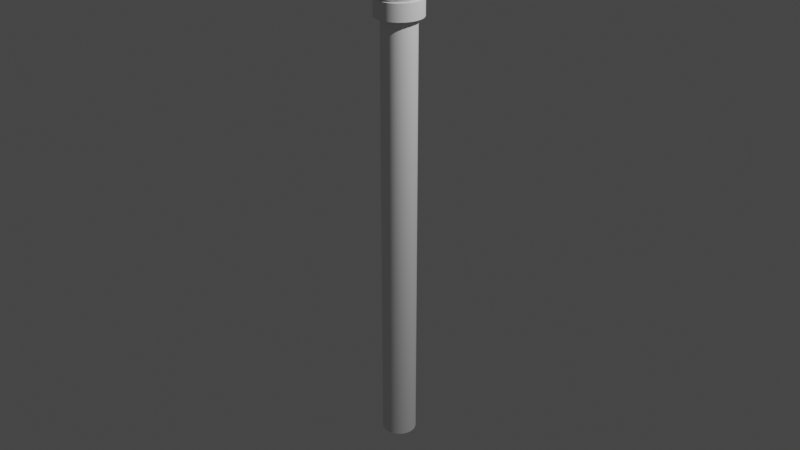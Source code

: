 # Source: paintbrush.blend  (saved by Blender 3.1.7; exported with 4.5.12 LTS)
import bpy
from mathutils import Matrix  # noqa: F401  (used for matrix-valued properties, if any)

bpy.ops.wm.read_factory_settings(use_empty=True)
scene = bpy.context.scene
scene.name = 'Scene'

# ---- collections
col_collection = bpy.data.collections.new('Collection'); scene.collection.children.link(col_collection)

# ---- world
world_world = bpy.data.worlds.new('World'); scene.world = world_world
world_world.use_nodes = True; world_world.node_tree.nodes.clear()
_N = world_world.node_tree.nodes; _L = world_world.node_tree.links
n0 = _N.new('ShaderNodeOutputWorld'); n0.name = 'World Output'; n0.location = (300, 300)
n1 = _N.new('ShaderNodeBackground'); n1.name = 'Background'; n1.location = (10, 300)
n1.inputs[0].default_value = (0.05088, 0.05088, 0.05088, 1.0)
_L.new(n1.outputs[0], n0.inputs[0])
n0.is_active_output = True
world_world.color = (0.05088, 0.05088, 0.05088)
world_world.use_sun_shadow = False
world_world.sun_shadow_jitter_overblur = 0.0

# ---- cameras
cam_camera = bpy.data.cameras.new('Camera')
cam_camera.clip_end = 100.0
cam_camera.ortho_scale = 7.314

# ---- lights
light_light = bpy.data.lights.new('Light', 'POINT')
light_light.transmission_factor = 0.0
light_light.energy = 1000.0
light_light.shadow_soft_size = 0.1
light_light.shadow_maximum_resolution = 0.006
light_light.use_absolute_resolution = True

# ---- meshes
me_cylinder = bpy.data.meshes.new('Cylinder')
me_cylinder.from_pydata([(0.0, 1.0, -1.0), (0.0, 1.0, 1.0), (0.1951, 0.9808, -1.0), (0.1951, 0.9808, 1.0), (0.3827, 0.9239, -1.0), (0.3827, 0.9239, 1.0), (0.5556, 0.8315, -1.0), (0.5556, 0.8315, 1.0), (0.7071, 0.7071, -1.0), (0.7071, 0.7071, 1.0), (0.8315, 0.5556, -1.0), (0.8315, 0.5556, 1.0), (0.9239, 0.3827, -1.0), (0.9239, 0.3827, 1.0), (0.9808, 0.1951, -1.0), (0.9808, 0.1951, 1.0), (1.0, -4.371e-08, -1.0), (1.0, -4.371e-08, 1.0), (0.9808, -0.1951, -1.0), (0.9808, -0.1951, 1.0), (0.9239, -0.3827, -1.0), (0.9239, -0.3827, 1.0), (0.8315, -0.5556, -1.0), (0.8315, -0.5556, 1.0), (0.7071, -0.7071, -1.0), (0.7071, -0.7071, 1.0), (0.5556, -0.8315, -1.0), (0.5556, -0.8315, 1.0), (0.3827, -0.9239, -1.0), (0.3827, -0.9239, 1.0), (0.1951, -0.9808, -1.0), (0.1951, -0.9808, 1.0), (-8.742e-08, -1.0, -1.0), (-8.742e-08, -1.0, 1.0), (-0.1951, -0.9808, -1.0), (-0.1951, -0.9808, 1.0), (-0.3827, -0.9239, -1.0), (-0.3827, -0.9239, 1.0), (-0.5556, -0.8315, -1.0), (-0.5556, -0.8315, 1.0), (-0.7071, -0.7071, -1.0), (-0.7071, -0.7071, 1.0), (-0.8315, -0.5556, -1.0), (-0.8315, -0.5556, 1.0), (-0.9239, -0.3827, -1.0), (-0.9239, -0.3827, 1.0), (-0.9808, -0.1951, -1.0), (-0.9808, -0.1951, 1.0), (-1.0, 1.192e-08, -1.0), (-1.0, 1.192e-08, 1.0), (-0.9808, 0.1951, -1.0), (-0.9808, 0.1951, 1.0), (-0.9239, 0.3827, -1.0), (-0.9239, 0.3827, 1.0), (-0.8315, 0.5556, -1.0), (-0.8315, 0.5556, 1.0), (-0.7071, 0.7071, -1.0), (-0.7071, 0.7071, 1.0), (-0.5556, 0.8315, -1.0), (-0.5556, 0.8315, 1.0), (-0.3827, 0.9239, -1.0), (-0.3827, 0.9239, 1.0), (-0.1951, 0.9808, -1.0), (-0.1951, 0.9808, 1.0), (4.441e-09, 1.482, 1.247), (0.2892, 1.454, 1.231), (0.5672, 1.369, 1.231), (0.8235, 1.232, 1.236), (1.048, 1.048, 1.236), (1.232, 0.8235, 1.221), (1.369, 0.5672, 1.221), (1.454, 0.2892, 1.221), (1.482, -6.627e-08, 1.231), (1.454, -0.2892, 1.231), (1.369, -0.5672, 1.231), (1.232, -0.8235, 1.251), (1.048, -1.048, 1.232), (0.8235, -1.232, 1.232), (0.5672, -1.369, 1.251), (0.2892, -1.454, 1.231), (-1.251e-07, -1.482, 1.231), (-0.2892, -1.454, 1.251), (-0.5672, -1.369, 1.232), (-0.8235, -1.232, 1.232), (-1.048, -1.048, 1.251), (-1.232, -0.8235, 1.231), (-1.369, -0.5672, 1.231), (-1.454, -0.2892, 1.231), (-1.482, 1.62e-08, 1.231), (-1.454, 0.2892, 1.241), (-1.369, 0.5672, 1.241), (-1.232, 0.8235, 1.241), (-1.048, 1.048, 1.241), (-0.8235, 1.232, 1.231), (-0.5672, 1.369, 1.231), (-0.2892, 1.454, 1.258), (0.0, 0.0, 1.534), (0.0, 1.733, 1.117), (0.3381, 1.7, 1.117), (0.6632, 1.601, 1.117), (0.9628, 1.441, 1.143), (1.225, 1.225, 1.148), (1.441, 0.9628, 1.143), (1.601, 0.6632, 1.117), (1.7, 0.3381, 1.117), (1.733, -7.575e-08, 1.137), (1.7, -0.3381, 1.117), (1.601, -0.6632, 1.117), (1.441, -0.9628, 1.117), (1.225, -1.225, 1.117), (0.9628, -1.441, 1.117), (0.6632, -1.601, 1.117), (0.3381, -1.7, 1.117), (-1.515e-07, -1.733, 1.117), (-0.3381, -1.7, 1.137), (-0.6632, -1.601, 1.117), (-0.9628, -1.441, 1.117), (-1.225, -1.225, 1.098), (-1.441, -0.9628, 1.117), (-1.601, -0.6632, 1.117), (-1.7, -0.3381, 1.116), (-1.733, 2.067e-08, 1.116), (-1.7, 0.3381, 1.107), (-1.601, 0.6632, 1.107), (-1.441, 0.9628, 1.107), (-1.225, 1.225, 1.143), (-0.9628, 1.441, 1.143), (-0.6632, 1.601, 1.117), (-0.3381, 1.7, 1.117), (3.343e-09, 1.544, 1.057), (0.3013, 1.515, 1.031), (0.591, 1.427, 1.031), (0.8579, 1.284, 1.035), (1.092, 1.092, 1.035), (1.284, 0.8579, 1.031), (1.427, 0.591, 1.031), (1.515, 0.3013, 1.031), (1.544, -6.862e-08, 1.02), (1.515, -0.3013, 1.02), (1.427, -0.591, 1.02), (1.284, -0.8579, 1.031), (1.092, -1.092, 1.031), (0.8579, -1.284, 1.031), (0.591, -1.427, 1.05), (0.3013, -1.515, 1.05), (-1.317e-07, -1.544, 1.031), (-0.3013, -1.515, 1.031), (-0.591, -1.427, 1.031), (-0.8579, -1.284, 1.05), (-1.092, -1.092, 1.05), (-1.284, -0.8579, 1.031), (-1.427, -0.591, 1.031), (-1.515, -0.3013, 1.031), (-1.544, 1.73e-08, 1.04), (-1.515, 0.3013, 1.04), (-1.427, 0.591, 1.04), (-1.284, 0.8579, 1.031), (-1.092, 1.092, 1.02), (-0.8579, 1.284, 1.02), (-0.591, 1.427, 1.02), (-0.3013, 1.515, 1.047), (1.516e-08, 1.163, 0.9621), (0.2268, 1.14, 0.9621), (0.4449, 1.074, 0.9621), (0.6459, 0.9667, 0.9621), (0.8221, 0.8221, 0.9621), (0.9667, 0.6459, 0.9621), (1.074, 0.4449, 0.9621), (1.14, 0.2268, 0.9621), (1.163, -5.292e-08, 0.9621), (1.14, -0.2268, 0.9621), (1.074, -0.4449, 0.9621), (0.9667, -0.6459, 0.9621), (0.8221, -0.8221, 0.9621), (0.6459, -0.9667, 0.9621), (0.4449, -1.074, 0.9621), (0.2268, -1.14, 0.9621), (-8.649e-08, -1.163, 0.9621), (-0.2268, -1.14, 0.9621), (-0.4449, -1.074, 0.9621), (-0.6459, -0.9667, 0.9621), (-0.8221, -0.8221, 0.9621), (-0.9667, -0.6459, 0.9621), (-1.074, -0.4449, 0.9621), (-1.14, -0.2268, 0.9621), (-1.163, 1.176e-08, 0.9621), (-1.14, 0.2268, 0.9621), (-1.074, 0.4449, 0.9621), (-0.9667, 0.6459, 0.9621), (-0.8221, 0.8221, 0.9621), (-0.6459, 0.9667, 0.9621), (-0.4449, 1.074, 0.9621), (-0.2268, 1.14, 0.9621), (4.946e-07, -1.362, 0.9633), (4.946e-07, -1.362, 0.8912), (-0.2658, -1.336, 0.9633), (-0.2658, -1.336, 0.8912), (-0.5214, -1.259, 0.9633), (-0.5214, -1.259, 0.8912), (-0.7569, -1.133, 0.9633), (-0.7569, -1.133, 0.8912), (-0.9633, -0.9633, 0.9633), (-0.9633, -0.9633, 0.8912), (-1.133, -0.7569, 0.9633), (-1.133, -0.7569, 0.8912), (-1.259, -0.5214, 0.9633), (-1.259, -0.5214, 0.8912), (-1.336, -0.2658, 0.9633), (-1.336, -0.2658, 0.8912), (-1.362, -5.21e-08, 0.9633), (-1.362, -5.21e-08, 0.8912), (-1.336, 0.2658, 0.9633), (-1.336, 0.2658, 0.8912), (-1.259, 0.5214, 0.9633), (-1.259, 0.5214, 0.8912), (-1.133, 0.7569, 0.9633), (-1.133, 0.7569, 0.8912), (-0.9633, 0.9633, 0.9633), (-0.9633, 0.9633, 0.8912), (-0.7569, 1.133, 0.9633), (-0.7569, 1.133, 0.8912), (-0.5214, 1.259, 0.9633), (-0.5214, 1.259, 0.8912), (-0.2658, 1.336, 0.9633), (-0.2658, 1.336, 0.8912), (6.137e-07, 1.362, 0.9633), (6.137e-07, 1.362, 0.8912), (0.2658, 1.336, 0.9633), (0.2658, 1.336, 0.8912), (0.5214, 1.259, 0.9633), (0.5214, 1.259, 0.8912), (0.7569, 1.133, 0.9633), (0.7569, 1.133, 0.8912), (0.9633, 0.9633, 0.9633), (0.9633, 0.9633, 0.8912), (1.133, 0.7569, 0.9633), (1.133, 0.7569, 0.8912), (1.259, 0.5214, 0.9633), (1.259, 0.5214, 0.8912), (1.336, 0.2658, 0.9633), (1.336, 0.2658, 0.8912), (1.362, -1.279e-07, 0.9633), (1.362, -1.279e-07, 0.8912), (1.336, -0.2658, 0.9633), (1.336, -0.2658, 0.8912), (1.259, -0.5214, 0.9633), (1.259, -0.5214, 0.8912), (1.133, -0.7569, 0.9633), (1.133, -0.7569, 0.8912), (0.9633, -0.9633, 0.9633), (0.9633, -0.9633, 0.8912), (0.7569, -1.133, 0.9633), (0.7569, -1.133, 0.8912), (0.5214, -1.259, 0.9633), (0.5214, -1.259, 0.8912), (0.2658, -1.336, 0.9633), (0.2658, -1.336, 0.8912)], [], [(0, 1, 3, 2), (2, 3, 5, 4), (4, 5, 7, 6), (6, 7, 9, 8), (8, 9, 11, 10), (10, 11, 13, 12), (12, 13, 15, 14), (14, 15, 17, 16), (16, 17, 19, 18), (18, 19, 21, 20), (20, 21, 23, 22), (22, 23, 25, 24), (24, 25, 27, 26), (26, 27, 29, 28), (28, 29, 31, 30), (30, 31, 33, 32), (32, 33, 35, 34), (34, 35, 37, 36), (36, 37, 39, 38), (38, 39, 41, 40), (40, 41, 43, 42), (42, 43, 45, 44), (44, 45, 47, 46), (46, 47, 49, 48), (48, 49, 51, 50), (50, 51, 53, 52), (52, 53, 55, 54), (54, 55, 57, 56), (56, 57, 59, 58), (58, 59, 61, 60), (3, 1, 63, 61, 59, 57, 55, 53, 51, 49, 47, 45, 43, 41, 39, 37, 35, 33, 31, 29, 27, 25, 23, 21, 19, 17, 15, 13, 11, 9, 7, 5), (60, 61, 63, 62), (62, 63, 1, 0), (0, 2, 4, 6, 8, 10, 12, 14, 16, 18, 20, 22, 24, 26, 28, 30, 32, 34, 36, 38, 40, 42, 44, 46, 48, 50, 52, 54, 56, 58, 60, 62), (64, 96, 65), (65, 96, 66), (66, 96, 67), (67, 96, 68), (68, 96, 69), (69, 96, 70), (70, 96, 71), (71, 96, 72), (72, 96, 73), (73, 96, 74), (74, 96, 75), (75, 96, 76), (76, 96, 77), (77, 96, 78), (78, 96, 79), (79, 96, 80), (80, 96, 81), (81, 96, 82), (82, 96, 83), (83, 96, 84), (84, 96, 85), (85, 96, 86), (86, 96, 87), (87, 96, 88), (88, 96, 89), (89, 96, 90), (90, 96, 91), (91, 96, 92), (92, 96, 93), (93, 96, 94), (64, 65, 66, 67, 68, 69, 70, 71, 72, 73, 74, 75, 76, 77, 78, 79, 80, 81, 82, 83, 84, 85, 86, 87, 88, 89, 90, 91, 92, 93, 94, 95), (94, 96, 95), (95, 96, 64), (67, 66, 99, 100), (94, 93, 126, 127), (74, 73, 106, 107), (81, 80, 113, 114), (88, 87, 120, 121), (68, 67, 100, 101), (94, 95, 128, 127), (75, 74, 107, 108), (82, 81, 114, 115), (89, 88, 121, 122), (69, 68, 101, 102), (95, 64, 97, 128), (76, 75, 108, 109), (83, 82, 115, 116), (90, 89, 122, 123), (70, 69, 102, 103), (77, 76, 109, 110), (84, 83, 116, 117), (91, 90, 123, 124), (71, 70, 103, 104), (65, 64, 97, 98), (78, 77, 110, 111), (85, 84, 117, 118), (92, 91, 124, 125), (72, 71, 104, 105), (79, 78, 111, 112), (86, 85, 118, 119), (66, 65, 98, 99), (93, 92, 125, 126), (73, 72, 105, 106), (80, 79, 112, 113), (87, 86, 119, 120), (106, 105, 137, 138), (120, 119, 151, 152), (107, 106, 138, 139), (121, 120, 152, 153), (108, 107, 139, 140), (122, 121, 153, 154), (109, 108, 140, 141), (123, 122, 154, 155), (110, 109, 141, 142), (124, 123, 155, 156), (111, 110, 142, 143), (98, 97, 129, 130), (125, 124, 156, 157), (112, 111, 143, 144), (99, 98, 130, 131), (126, 125, 157, 158), (113, 112, 144, 145), (100, 99, 131, 132), (127, 126, 158, 159), (114, 113, 145, 146), (101, 100, 132, 133), (127, 128, 160, 159), (115, 114, 146, 147), (102, 101, 133, 134), (128, 97, 129, 160), (116, 115, 147, 148), (103, 102, 134, 135), (117, 116, 148, 149), (104, 103, 135, 136), (118, 117, 149, 150), (105, 104, 136, 137), (119, 118, 150, 151), (141, 140, 172, 173), (155, 154, 186, 187), (142, 141, 173, 174), (156, 155, 187, 188), (143, 142, 174, 175), (130, 129, 161, 162), (157, 156, 188, 189), (144, 143, 175, 176), (131, 130, 162, 163), (158, 157, 189, 190), (145, 144, 176, 177), (132, 131, 163, 164), (159, 158, 190, 191), (146, 145, 177, 178), (133, 132, 164, 165), (159, 160, 192, 191), (147, 146, 178, 179), (134, 133, 165, 166), (160, 129, 161, 192), (148, 147, 179, 180), (135, 134, 166, 167), (149, 148, 180, 181), (136, 135, 167, 168), (150, 149, 181, 182), (137, 136, 168, 169), (151, 150, 182, 183), (138, 137, 169, 170), (152, 151, 183, 184), (139, 138, 170, 171), (153, 152, 184, 185), (140, 139, 171, 172), (154, 153, 185, 186), (193, 194, 196, 195), (195, 196, 198, 197), (197, 198, 200, 199), (199, 200, 202, 201), (201, 202, 204, 203), (203, 204, 206, 205), (205, 206, 208, 207), (207, 208, 210, 209), (209, 210, 212, 211), (211, 212, 214, 213), (213, 214, 216, 215), (215, 216, 218, 217), (217, 218, 220, 219), (219, 220, 222, 221), (221, 222, 224, 223), (223, 224, 226, 225), (225, 226, 228, 227), (227, 228, 230, 229), (229, 230, 232, 231), (231, 232, 234, 233), (233, 234, 236, 235), (235, 236, 238, 237), (237, 238, 240, 239), (239, 240, 242, 241), (241, 242, 244, 243), (243, 244, 246, 245), (245, 246, 248, 247), (247, 248, 250, 249), (249, 250, 252, 251), (251, 252, 254, 253), (196, 194, 256, 254, 252, 250, 248, 246, 244, 242, 240, 238, 236, 234, 232, 230, 228, 226, 224, 222, 220, 218, 216, 214, 212, 210, 208, 206, 204, 202, 200, 198), (253, 254, 256, 255), (255, 256, 194, 193), (193, 195, 197, 199, 201, 203, 205, 207, 209, 211, 213, 215, 217, 219, 221, 223, 225, 227, 229, 231, 233, 235, 237, 239, 241, 243, 245, 247, 249, 251, 253, 255)])
me_cylinder.polygons.foreach_set('use_smooth', [True] * 197)
_k = set([(0, 2), (0, 62), (1, 3), (1, 63), (2, 4), (3, 5), (4, 6), (5, 7), (6, 8), (7, 9), (8, 10), (9, 11), (10, 12), (11, 13), (12, 14), (13, 15), (14, 16), (15, 17), (16, 18), (17, 19), (18, 20), (19, 21), (20, 22), (21, 23), (22, 24), (23, 25), (24, 26), (25, 27), (26, 28), (27, 29), (28, 30), (29, 31), (30, 32), (31, 33), (32, 34), (33, 35), (34, 36), (35, 37), (36, 38), (37, 39), (38, 40), (39, 41), (40, 42), (41, 43), (42, 44), (43, 45), (44, 46), (45, 47), (46, 48), (47, 49), (48, 50), (49, 51), (50, 52), (51, 53), (52, 54), (53, 55), (54, 56), (55, 57), (56, 58), (57, 59), (58, 60), (59, 61), (60, 62), (61, 63), (97, 98), (97, 128), (98, 99), (99, 100), (100, 101), (101, 102), (102, 103), (103, 104), (104, 105), (105, 106), (106, 107), (107, 108), (108, 109), (109, 110), (110, 111), (111, 112), (112, 113), (113, 114), (114, 115), (115, 116), (116, 117), (117, 118), (118, 119), (119, 120), (120, 121), (121, 122), (122, 123), (123, 124), (124, 125), (125, 126), (126, 127), (127, 128), (193, 195), (193, 255), (194, 196), (194, 256), (195, 197), (196, 198), (197, 199), (198, 200), (199, 201), (200, 202), (201, 203), (202, 204), (203, 205), (204, 206), (205, 207), (206, 208), (207, 209), (208, 210), (209, 211), (210, 212), (211, 213), (212, 214), (213, 215), (214, 216), (215, 217), (216, 218), (217, 219), (218, 220), (219, 221), (220, 222), (221, 223), (222, 224), (223, 225), (224, 226), (225, 227), (226, 228), (227, 229), (228, 230), (229, 231), (230, 232), (231, 233), (232, 234), (233, 235), (234, 236), (235, 237), (236, 238), (237, 239), (238, 240), (239, 241), (240, 242), (241, 243), (242, 244), (243, 245), (244, 246), (245, 247), (246, 248), (247, 249), (248, 250), (249, 251), (250, 252), (251, 253), (252, 254), (253, 255), (254, 256)])
me_cylinder.attributes.new('sharp_edge', 'BOOLEAN', 'EDGE').data.foreach_set('value', [ (min(e.vertices), max(e.vertices)) in _k for e in me_cylinder.edges])
_uv = me_cylinder.uv_layers.new(name='UVMap')
_uv.uv.foreach_set('vector', [1.0, 0.5, 1.0, 1.0, 0.9688, 1.0, 0.9688, 0.5, 0.9688, 0.5, 0.9688, 1.0, 0.9375, 1.0, 0.9375, 0.5, 0.9375, 0.5, 0.9375, 1.0, 0.9062, 1.0, 0.9062, 0.5, 0.9062, 0.5, 0.9062, 1.0, 0.875, 1.0, 0.875, 0.5, 0.875, 0.5, 0.875, 1.0, 0.8438, 1.0, 0.8438, 0.5, 0.8438, 0.5, 0.8438, 1.0, 0.8125, 1.0, 0.8125, 0.5, 0.8125, 0.5, 0.8125, 1.0, 0.7812, 1.0, 0.7812, 0.5, 0.7812, 0.5, 0.7812, 1.0, 0.75, 1.0, 0.75, 0.5, 0.75, 0.5, 0.75, 1.0, 0.7188, 1.0, 0.7188, 0.5, 0.7188, 0.5, 0.7188, 1.0, 0.6875, 1.0, 0.6875, 0.5, 0.6875, 0.5, 0.6875, 1.0, 0.6562, 1.0, 0.6562, 0.5, 0.6562, 0.5, 0.6562, 1.0, 0.625, 1.0, 0.625, 0.5, 0.625, 0.5, 0.625, 1.0, 0.5938, 1.0, 0.5938, 0.5, 0.5938, 0.5, 0.5938, 1.0, 0.5625, 1.0, 0.5625, 0.5, 0.5625, 0.5, 0.5625, 1.0, 0.5312, 1.0, 0.5312, 0.5, 0.5312, 0.5, 0.5312, 1.0, 0.5, 1.0, 0.5, 0.5, 0.5, 0.5, 0.5, 1.0, 0.4688, 1.0, 0.4688, 0.5, 0.4688, 0.5, 0.4688, 1.0, 0.4375, 1.0, 0.4375, 0.5, 0.4375, 0.5, 0.4375, 1.0, 0.4062, 1.0, 0.4062, 0.5, 0.4062, 0.5, 0.4062, 1.0, 0.375, 1.0, 0.375, 0.5, 0.375, 0.5, 0.375, 1.0, 0.3438, 1.0, 0.3438, 0.5, 0.3438, 0.5, 0.3438, 1.0, 0.3125, 1.0, 0.3125, 0.5, 0.3125, 0.5, 0.3125, 1.0, 0.2812, 1.0, 0.2812, 0.5, 0.2812, 0.5, 0.2812, 1.0, 0.25, 1.0, 0.25, 0.5, 0.25, 0.5, 0.25, 1.0, 0.2188, 1.0, 0.2188, 0.5, 0.2188, 0.5, 0.2188, 1.0, 0.1875, 1.0, 0.1875, 0.5, 0.1875, 0.5, 0.1875, 1.0, 0.1562, 1.0, 0.1562, 0.5, 0.1562, 0.5, 0.1562, 1.0, 0.125, 1.0, 0.125, 0.5, 0.125, 0.5, 0.125, 1.0, 0.09375, 1.0, 0.09375, 0.5, 0.09375, 0.5, 0.09375, 1.0, 0.0625, 1.0, 0.0625, 0.5, 0.2968, 0.4854, 0.25, 0.49, 0.2032, 0.4854, 0.1582, 0.4717, 0.1167, 0.4496, 0.08029, 0.4197, 0.05045, 0.3833, 0.02827, 0.3418, 0.01461, 0.2968, 0.01, 0.25, 0.01461, 0.2032, 0.02827, 0.1582, 0.05045, 0.1167, 0.08029, 0.08029, 0.1167, 0.05045, 0.1582, 0.02827, 0.2032, 0.01461, 0.25, 0.01, 0.2968, 0.01461, 0.3418, 0.02827, 0.3833, 0.05045, 0.4197, 0.08029, 0.4496, 0.1167, 0.4717, 0.1582, 0.4854, 0.2032, 0.49, 0.25, 0.4854, 0.2968, 0.4717, 0.3418, 0.4496, 0.3833, 0.4197, 0.4197, 0.3833, 0.4496, 0.3418, 0.4717, 0.0625, 0.5, 0.0625, 1.0, 0.03125, 1.0, 0.03125, 0.5, 0.03125, 0.5, 0.03125, 1.0, 0.0, 1.0, 0.0, 0.5, 0.75, 0.49, 0.7968, 0.4854, 0.8418, 0.4717, 0.8833, 0.4496, 0.9197, 0.4197, 0.9496, 0.3833, 0.9717, 0.3418, 0.9854, 0.2968, 0.99, 0.25, 0.9854, 0.2032, 0.9717, 0.1582, 0.9496, 0.1167, 0.9197, 0.08029, 0.8833, 0.05045, 0.8418, 0.02827, 0.7968, 0.01461, 0.75, 0.01, 0.7032, 0.01461, 0.6582, 0.02827, 0.6167, 0.05045, 0.5803, 0.08029, 0.5504, 0.1167, 0.5283, 0.1582, 0.5146, 0.2032, 0.51, 0.25, 0.5146, 0.2968, 0.5283, 0.3418, 0.5504, 0.3833, 0.5803, 0.4197, 0.6167, 0.4496, 0.6582, 0.4717, 0.7032, 0.4854, 0.25, 0.49, 0.25, 0.25, 0.2968, 0.4854, 0.2968, 0.4854, 0.25, 0.25, 0.3418, 0.4717, 0.3418, 0.4717, 0.25, 0.25, 0.3833, 0.4496, 0.3833, 0.4496, 0.25, 0.25, 0.4197, 0.4197, 0.4197, 0.4197, 0.25, 0.25, 0.4496, 0.3833, 0.4496, 0.3833, 0.25, 0.25, 0.4717, 0.3418, 0.4717, 0.3418, 0.25, 0.25, 0.4854, 0.2968, 0.4854, 0.2968, 0.25, 0.25, 0.49, 0.25, 0.49, 0.25, 0.25, 0.25, 0.4854, 0.2032, 0.4854, 0.2032, 0.25, 0.25, 0.4717, 0.1582, 0.4717, 0.1582, 0.25, 0.25, 0.4496, 0.1167, 0.4496, 0.1167, 0.25, 0.25, 0.4197, 0.08029, 0.4197, 0.08029, 0.25, 0.25, 0.3833, 0.05045, 0.3833, 0.05045, 0.25, 0.25, 0.3418, 0.02827, 0.3418, 0.02827, 0.25, 0.25, 0.2968, 0.01461, 0.2968, 0.01461, 0.25, 0.25, 0.25, 0.01, 0.25, 0.01, 0.25, 0.25, 0.2032, 0.01461, 0.2032, 0.01461, 0.25, 0.25, 0.1582, 0.02827, 0.1582, 0.02827, 0.25, 0.25, 0.1167, 0.05045, 0.1167, 0.05045, 0.25, 0.25, 0.08029, 0.08029, 0.08029, 0.08029, 0.25, 0.25, 0.05045, 0.1167, 0.05045, 0.1167, 0.25, 0.25, 0.02827, 0.1582, 0.02827, 0.1582, 0.25, 0.25, 0.01461, 0.2032, 0.01461, 0.2032, 0.25, 0.25, 0.01, 0.25, 0.01, 0.25, 0.25, 0.25, 0.01461, 0.2968, 0.01461, 0.2968, 0.25, 0.25, 0.02827, 0.3418, 0.02827, 0.3418, 0.25, 0.25, 0.05045, 0.3833, 0.05045, 0.3833, 0.25, 0.25, 0.08029, 0.4197, 0.08029, 0.4197, 0.25, 0.25, 0.1167, 0.4496, 0.1167, 0.4496, 0.25, 0.25, 0.1582, 0.4717, 0.75, 0.49, 0.7968, 0.4854, 0.8418, 0.4717, 0.8833, 0.4496, 0.9197, 0.4197, 0.9496, 0.3833, 0.9717, 0.3418, 0.9854, 0.2968, 0.99, 0.25, 0.9854, 0.2032, 0.9717, 0.1582, 0.9496, 0.1167, 0.9197, 0.08029, 0.8833, 0.05045, 0.8418, 0.02827, 0.7968, 0.01461, 0.75, 0.01, 0.7032, 0.01461, 0.6582, 0.02827, 0.6167, 0.05045, 0.5803, 0.08029, 0.5504, 0.1167, 0.5283, 0.1582, 0.5146, 0.2032, 0.51, 0.25, 0.5146, 0.2968, 0.5283, 0.3418, 0.5504, 0.3833, 0.5803, 0.4197, 0.6167, 0.4496, 0.6582, 0.4717, 0.7032, 0.4854, 0.1582, 0.4717, 0.25, 0.25, 0.2032, 0.4854, 0.2032, 0.4854, 0.25, 0.25, 0.25, 0.49, 0.3833, 0.4496, 0.3418, 0.4717, 0.3418, 0.4717, 0.3833, 0.4496, 0.1582, 0.4717, 0.1167, 0.4496, 0.1167, 0.4496, 0.1582, 0.4717, 0.4717, 0.1582, 0.4854, 0.2032, 0.4854, 0.2032, 0.4717, 0.1582, 0.2032, 0.01461, 0.25, 0.01, 0.25, 0.01, 0.2032, 0.01461, 0.01, 0.25, 0.01461, 0.2032, 0.01461, 0.2032, 0.01, 0.25, 0.4197, 0.4197, 0.3833, 0.4496, 0.3833, 0.4496, 0.4197, 0.4197, 0.6582, 0.4717, 0.7032, 0.4854, 0.7032, 0.4854, 0.6582, 0.4717, 0.4496, 0.1167, 0.4717, 0.1582, 0.4717, 0.1582, 0.4496, 0.1167, 0.1582, 0.02827, 0.2032, 0.01461, 0.2032, 0.01461, 0.1582, 0.02827, 0.01461, 0.2968, 0.01, 0.25, 0.01, 0.25, 0.01461, 0.2968, 0.4496, 0.3833, 0.4197, 0.4197, 0.4197, 0.4197, 0.4496, 0.3833, 0.7032, 0.4854, 0.75, 0.49, 0.75, 0.49, 0.7032, 0.4854, 0.4197, 0.08029, 0.4496, 0.1167, 0.4496, 0.1167, 0.4197, 0.08029, 0.1167, 0.05045, 0.1582, 0.02827, 0.1582, 0.02827, 0.1167, 0.05045, 0.02827, 0.3418, 0.01461, 0.2968, 0.01461, 0.2968, 0.02827, 0.3418, 0.4717, 0.3418, 0.4496, 0.3833, 0.4496, 0.3833, 0.4717, 0.3418, 0.3833, 0.05045, 0.4197, 0.08029, 0.4197, 0.08029, 0.3833, 0.05045, 0.08029, 0.08029, 0.1167, 0.05045, 0.1167, 0.05045, 0.08029, 0.08029, 0.05045, 0.3833, 0.02827, 0.3418, 0.02827, 0.3418, 0.05045, 0.3833, 0.4854, 0.2968, 0.4717, 0.3418, 0.4717, 0.3418, 0.4854, 0.2968, 0.2968, 0.4854, 0.25, 0.49, 0.25, 0.49, 0.2968, 0.4854, 0.3418, 0.02827, 0.3833, 0.05045, 0.3833, 0.05045, 0.3418, 0.02827, 0.05045, 0.1167, 0.08029, 0.08029, 0.08029, 0.08029, 0.05045, 0.1167, 0.08029, 0.4197, 0.05045, 0.3833, 0.05045, 0.3833, 0.08029, 0.4197, 0.49, 0.25, 0.4854, 0.2968, 0.4854, 0.2968, 0.49, 0.25, 0.2968, 0.01461, 0.3418, 0.02827, 0.3418, 0.02827, 0.2968, 0.01461, 0.02827, 0.1582, 0.05045, 0.1167, 0.05045, 0.1167, 0.02827, 0.1582, 0.3418, 0.4717, 0.2968, 0.4854, 0.2968, 0.4854, 0.3418, 0.4717, 0.1167, 0.4496, 0.08029, 0.4197, 0.08029, 0.4197, 0.1167, 0.4496, 0.4854, 0.2032, 0.49, 0.25, 0.49, 0.25, 0.4854, 0.2032, 0.25, 0.01, 0.2968, 0.01461, 0.2968, 0.01461, 0.25, 0.01, 0.01461, 0.2032, 0.02827, 0.1582, 0.02827, 0.1582, 0.01461, 0.2032, 0.4854, 0.2032, 0.49, 0.25, 0.49, 0.25, 0.4854, 0.2032, 0.01461, 0.2032, 0.02827, 0.1582, 0.02827, 0.1582, 0.01461, 0.2032, 0.4717, 0.1582, 0.4854, 0.2032, 0.4854, 0.2032, 0.4717, 0.1582, 0.01, 0.25, 0.01461, 0.2032, 0.01461, 0.2032, 0.01, 0.25, 0.4496, 0.1167, 0.4717, 0.1582, 0.4717, 0.1582, 0.4496, 0.1167, 0.01461, 0.2968, 0.01, 0.25, 0.01, 0.25, 0.01461, 0.2968, 0.4197, 0.08029, 0.4496, 0.1167, 0.4496, 0.1167, 0.4197, 0.08029, 0.02827, 0.3418, 0.01461, 0.2968, 0.01461, 0.2968, 0.02827, 0.3418, 0.3833, 0.05045, 0.4197, 0.08029, 0.4197, 0.08029, 0.3833, 0.05045, 0.05045, 0.3833, 0.02827, 0.3418, 0.02827, 0.3418, 0.05045, 0.3833, 0.3418, 0.02827, 0.3833, 0.05045, 0.3833, 0.05045, 0.3418, 0.02827, 0.2968, 0.4854, 0.25, 0.49, 0.25, 0.49, 0.2968, 0.4854, 0.08029, 0.4197, 0.05045, 0.3833, 0.05045, 0.3833, 0.08029, 0.4197, 0.2968, 0.01461, 0.3418, 0.02827, 0.3418, 0.02827, 0.2968, 0.01461, 0.3418, 0.4717, 0.2968, 0.4854, 0.2968, 0.4854, 0.3418, 0.4717, 0.1167, 0.4496, 0.08029, 0.4197, 0.08029, 0.4197, 0.1167, 0.4496, 0.25, 0.01, 0.2968, 0.01461, 0.2968, 0.01461, 0.25, 0.01, 0.3833, 0.4496, 0.3418, 0.4717, 0.3418, 0.4717, 0.3833, 0.4496, 0.1582, 0.4717, 0.1167, 0.4496, 0.1167, 0.4496, 0.1582, 0.4717, 0.2032, 0.01461, 0.25, 0.01, 0.25, 0.01, 0.2032, 0.01461, 0.4197, 0.4197, 0.3833, 0.4496, 0.3833, 0.4496, 0.4197, 0.4197, 0.6582, 0.4717, 0.7032, 0.4854, 0.7032, 0.4854, 0.6582, 0.4717, 0.1582, 0.02827, 0.2032, 0.01461, 0.2032, 0.01461, 0.1582, 0.02827, 0.4496, 0.3833, 0.4197, 0.4197, 0.4197, 0.4197, 0.4496, 0.3833, 0.7032, 0.4854, 0.75, 0.49, 0.75, 0.49, 0.7032, 0.4854, 0.1167, 0.05045, 0.1582, 0.02827, 0.1582, 0.02827, 0.1167, 0.05045, 0.4717, 0.3418, 0.4496, 0.3833, 0.4496, 0.3833, 0.4717, 0.3418, 0.08029, 0.08029, 0.1167, 0.05045, 0.1167, 0.05045, 0.08029, 0.08029, 0.4854, 0.2968, 0.4717, 0.3418, 0.4717, 0.3418, 0.4854, 0.2968, 0.05045, 0.1167, 0.08029, 0.08029, 0.08029, 0.08029, 0.05045, 0.1167, 0.49, 0.25, 0.4854, 0.2968, 0.4854, 0.2968, 0.49, 0.25, 0.02827, 0.1582, 0.05045, 0.1167, 0.05045, 0.1167, 0.02827, 0.1582, 0.4197, 0.08029, 0.4496, 0.1167, 0.4496, 0.1167, 0.4197, 0.08029, 0.02827, 0.3418, 0.01461, 0.2968, 0.01461, 0.2968, 0.02827, 0.3418, 0.3833, 0.05045, 0.4197, 0.08029, 0.4197, 0.08029, 0.3833, 0.05045, 0.05045, 0.3833, 0.02827, 0.3418, 0.02827, 0.3418, 0.05045, 0.3833, 0.3418, 0.02827, 0.3833, 0.05045, 0.3833, 0.05045, 0.3418, 0.02827, 0.2968, 0.4854, 0.25, 0.49, 0.25, 0.49, 0.2968, 0.4854, 0.08029, 0.4197, 0.05045, 0.3833, 0.05045, 0.3833, 0.08029, 0.4197, 0.2968, 0.01461, 0.3418, 0.02827, 0.3418, 0.02827, 0.2968, 0.01461, 0.3418, 0.4717, 0.2968, 0.4854, 0.2968, 0.4854, 0.3418, 0.4717, 0.1167, 0.4496, 0.08029, 0.4197, 0.08029, 0.4197, 0.1167, 0.4496, 0.25, 0.01, 0.2968, 0.01461, 0.2968, 0.01461, 0.25, 0.01, 0.3833, 0.4496, 0.3418, 0.4717, 0.3418, 0.4717, 0.3833, 0.4496, 0.1582, 0.4717, 0.1167, 0.4496, 0.1167, 0.4496, 0.1582, 0.4717, 0.2032, 0.01461, 0.25, 0.01, 0.25, 0.01, 0.2032, 0.01461, 0.4197, 0.4197, 0.3833, 0.4496, 0.3833, 0.4496, 0.4197, 0.4197, 0.6582, 0.4717, 0.7032, 0.4854, 0.7032, 0.4854, 0.6582, 0.4717, 0.1582, 0.02827, 0.2032, 0.01461, 0.2032, 0.01461, 0.1582, 0.02827, 0.4496, 0.3833, 0.4197, 0.4197, 0.4197, 0.4197, 0.4496, 0.3833, 0.7032, 0.4854, 0.75, 0.49, 0.75, 0.49, 0.7032, 0.4854, 0.1167, 0.05045, 0.1582, 0.02827, 0.1582, 0.02827, 0.1167, 0.05045, 0.4717, 0.3418, 0.4496, 0.3833, 0.4496, 0.3833, 0.4717, 0.3418, 0.08029, 0.08029, 0.1167, 0.05045, 0.1167, 0.05045, 0.08029, 0.08029, 0.4854, 0.2968, 0.4717, 0.3418, 0.4717, 0.3418, 0.4854, 0.2968, 0.05045, 0.1167, 0.08029, 0.08029, 0.08029, 0.08029, 0.05045, 0.1167, 0.49, 0.25, 0.4854, 0.2968, 0.4854, 0.2968, 0.49, 0.25, 0.02827, 0.1582, 0.05045, 0.1167, 0.05045, 0.1167, 0.02827, 0.1582, 0.4854, 0.2032, 0.49, 0.25, 0.49, 0.25, 0.4854, 0.2032, 0.01461, 0.2032, 0.02827, 0.1582, 0.02827, 0.1582, 0.01461, 0.2032, 0.4717, 0.1582, 0.4854, 0.2032, 0.4854, 0.2032, 0.4717, 0.1582, 0.01, 0.25, 0.01461, 0.2032, 0.01461, 0.2032, 0.01, 0.25, 0.4496, 0.1167, 0.4717, 0.1582, 0.4717, 0.1582, 0.4496, 0.1167, 0.01461, 0.2968, 0.01, 0.25, 0.01, 0.25, 0.01461, 0.2968, 1.0, 0.5, 1.0, 1.0, 0.9688, 1.0, 0.9688, 0.5, 0.9688, 0.5, 0.9688, 1.0, 0.9375, 1.0, 0.9375, 0.5, 0.9375, 0.5, 0.9375, 1.0, 0.9062, 1.0, 0.9062, 0.5, 0.9062, 0.5, 0.9062, 1.0, 0.875, 1.0, 0.875, 0.5, 0.875, 0.5, 0.875, 1.0, 0.8438, 1.0, 0.8438, 0.5, 0.8438, 0.5, 0.8438, 1.0, 0.8125, 1.0, 0.8125, 0.5, 0.8125, 0.5, 0.8125, 1.0, 0.7812, 1.0, 0.7812, 0.5, 0.7812, 0.5, 0.7812, 1.0, 0.75, 1.0, 0.75, 0.5, 0.75, 0.5, 0.75, 1.0, 0.7188, 1.0, 0.7188, 0.5, 0.7188, 0.5, 0.7188, 1.0, 0.6875, 1.0, 0.6875, 0.5, 0.6875, 0.5, 0.6875, 1.0, 0.6562, 1.0, 0.6562, 0.5, 0.6562, 0.5, 0.6562, 1.0, 0.625, 1.0, 0.625, 0.5, 0.625, 0.5, 0.625, 1.0, 0.5938, 1.0, 0.5938, 0.5, 0.5938, 0.5, 0.5938, 1.0, 0.5625, 1.0, 0.5625, 0.5, 0.5625, 0.5, 0.5625, 1.0, 0.5312, 1.0, 0.5312, 0.5, 0.5312, 0.5, 0.5312, 1.0, 0.5, 1.0, 0.5, 0.5, 0.5, 0.5, 0.5, 1.0, 0.4688, 1.0, 0.4688, 0.5, 0.4688, 0.5, 0.4688, 1.0, 0.4375, 1.0, 0.4375, 0.5, 0.4375, 0.5, 0.4375, 1.0, 0.4062, 1.0, 0.4062, 0.5, 0.4062, 0.5, 0.4062, 1.0, 0.375, 1.0, 0.375, 0.5, 0.375, 0.5, 0.375, 1.0, 0.3438, 1.0, 0.3438, 0.5, 0.3438, 0.5, 0.3438, 1.0, 0.3125, 1.0, 0.3125, 0.5, 0.3125, 0.5, 0.3125, 1.0, 0.2812, 1.0, 0.2812, 0.5, 0.2812, 0.5, 0.2812, 1.0, 0.25, 1.0, 0.25, 0.5, 0.25, 0.5, 0.25, 1.0, 0.2188, 1.0, 0.2188, 0.5, 0.2188, 0.5, 0.2188, 1.0, 0.1875, 1.0, 0.1875, 0.5, 0.1875, 0.5, 0.1875, 1.0, 0.1562, 1.0, 0.1562, 0.5, 0.1562, 0.5, 0.1562, 1.0, 0.125, 1.0, 0.125, 0.5, 0.125, 0.5, 0.125, 1.0, 0.09375, 1.0, 0.09375, 0.5, 0.09375, 0.5, 0.09375, 1.0, 0.0625, 1.0, 0.0625, 0.5, 0.2968, 0.4854, 0.25, 0.49, 0.2032, 0.4854, 0.1582, 0.4717, 0.1167, 0.4496, 0.08029, 0.4197, 0.05045, 0.3833, 0.02827, 0.3418, 0.01461, 0.2968, 0.01, 0.25, 0.01461, 0.2032, 0.02827, 0.1582, 0.05045, 0.1167, 0.08029, 0.08029, 0.1167, 0.05045, 0.1582, 0.02827, 0.2032, 0.01461, 0.25, 0.01, 0.2968, 0.01461, 0.3418, 0.02827, 0.3833, 0.05045, 0.4197, 0.08029, 0.4496, 0.1167, 0.4717, 0.1582, 0.4854, 0.2032, 0.49, 0.25, 0.4854, 0.2968, 0.4717, 0.3418, 0.4496, 0.3833, 0.4197, 0.4197, 0.3833, 0.4496, 0.3418, 0.4717, 0.0625, 0.5, 0.0625, 1.0, 0.03125, 1.0, 0.03125, 0.5, 0.03125, 0.5, 0.03125, 1.0, 0.0, 1.0, 0.0, 0.5, 0.75, 0.49, 0.7968, 0.4854, 0.8418, 0.4717, 0.8833, 0.4496, 0.9197, 0.4197, 0.9496, 0.3833, 0.9717, 0.3418, 0.9854, 0.2968, 0.99, 0.25, 0.9854, 0.2032, 0.9717, 0.1582, 0.9496, 0.1167, 0.9197, 0.08029, 0.8833, 0.05045, 0.8418, 0.02827, 0.7968, 0.01461, 0.75, 0.01, 0.7032, 0.01461, 0.6582, 0.02827, 0.6167, 0.05045, 0.5803, 0.08029, 0.5504, 0.1167, 0.5283, 0.1582, 0.5146, 0.2032, 0.51, 0.25, 0.5146, 0.2968, 0.5283, 0.3418, 0.5504, 0.3833, 0.5803, 0.4197, 0.6167, 0.4496, 0.6582, 0.4717, 0.7032, 0.4854])
_ca = me_cylinder.color_attributes.new('Col', 'BYTE_COLOR', 'CORNER')
_ca.data.foreach_set('color', [0.2789, 0.1746, 0.02315, 1.0, 0.2582, 0.2462, 0.03689, 1.0, 0.2664, 0.1329, 0.02624, 1.0, 0.2582, 0.1274, 0.01681, 1.0, 0.2582, 0.1274, 0.01681, 1.0, 0.2664, 0.1329, 0.02624, 1.0, 0.2623, 0.1301, 0.02217, 1.0, 0.2664, 0.15, 0.0185, 1.0, 0.2664, 0.15, 0.0185, 1.0, 0.2623, 0.1301, 0.02217, 1.0, 0.2623, 0.1274, 0.02029, 1.0, 0.2582, 0.1248, 0.01681, 1.0, 0.2582, 0.1248, 0.01681, 1.0, 0.2623, 0.1274, 0.02029, 1.0, 0.2664, 0.227, 0.03955, 1.0, 0.2918, 0.2016, 0.04374, 1.0, 0.2918, 0.2016, 0.04374, 1.0, 0.2664, 0.227, 0.03955, 1.0, 0.2582, 0.2502, 0.03689, 1.0, 0.2961, 0.2307, 0.02519, 1.0, 0.2961, 0.2307, 0.02519, 1.0, 0.2582, 0.2502, 0.03689, 1.0, 0.2582, 0.2502, 0.03689, 1.0, 0.3231, 0.2705, 0.05613, 1.0, 0.3231, 0.2705, 0.05613, 1.0, 0.2582, 0.2502, 0.03689, 1.0, 0.2582, 0.2502, 0.03689, 1.0, 0.2582, 0.1248, 0.01681, 1.0, 0.2582, 0.1248, 0.01681, 1.0, 0.2582, 0.2502, 0.03689, 1.0, 0.2582, 0.1274, 0.0185, 1.0, 0.305, 0.2542, 0.02624, 1.0, 0.305, 0.2542, 0.02624, 1.0, 0.2582, 0.1274, 0.0185, 1.0, 0.2582, 0.1248, 0.01681, 1.0, 0.2623, 0.1384, 0.01764, 1.0, 0.2623, 0.1384, 0.01764, 1.0, 0.2582, 0.1248, 0.01681, 1.0, 0.2582, 0.2462, 0.03689, 1.0, 0.2307, 0.1095, 0.01161, 1.0, 0.2307, 0.1095, 0.01161, 1.0, 0.2582, 0.2462, 0.03689, 1.0, 0.2582, 0.2346, 0.03434, 1.0, 0.2582, 0.1248, 0.01681, 1.0, 0.2582, 0.1248, 0.01681, 1.0, 0.2582, 0.2346, 0.03434, 1.0, 0.2623, 0.1683, 0.02956, 1.0, 0.2831, 0.1878, 0.02217, 1.0, 0.2831, 0.1878, 0.02217, 1.0, 0.2623, 0.1683, 0.02956, 1.0, 0.2623, 0.1329, 0.02519, 1.0, 0.2623, 0.1329, 0.01764, 1.0, 0.2623, 0.1329, 0.01764, 1.0, 0.2623, 0.1329, 0.02519, 1.0, 0.2582, 0.2462, 0.03689, 1.0, 0.2747, 0.162, 0.02029, 1.0, 0.2747, 0.162, 0.02029, 1.0, 0.2582, 0.2462, 0.03689, 1.0, 0.2582, 0.1248, 0.01681, 1.0, 0.2961, 0.2346, 0.02519, 1.0, 0.2961, 0.2346, 0.02519, 1.0, 0.2582, 0.1248, 0.01681, 1.0, 0.2582, 0.15, 0.02122, 1.0, 0.2747, 0.1746, 0.02122, 1.0, 0.2747, 0.1746, 0.02122, 1.0, 0.2582, 0.15, 0.02122, 1.0, 0.2582, 0.2462, 0.0356, 1.0, 0.2623, 0.1329, 0.01764, 1.0, 0.2623, 0.1329, 0.01764, 1.0, 0.2582, 0.2462, 0.0356, 1.0, 0.2582, 0.1413, 0.01938, 1.0, 0.2582, 0.1301, 0.01681, 1.0, 0.2582, 0.1301, 0.01681, 1.0, 0.2582, 0.1413, 0.01938, 1.0, 0.2582, 0.2423, 0.0356, 1.0, 0.2664, 0.1441, 0.0185, 1.0, 0.2664, 0.1441, 0.0185, 1.0, 0.2582, 0.2423, 0.0356, 1.0, 0.2664, 0.1356, 0.02624, 1.0, 0.3005, 0.2423, 0.02519, 1.0, 0.3005, 0.2423, 0.02519, 1.0, 0.2664, 0.1356, 0.02624, 1.0, 0.2582, 0.1248, 0.01681, 1.0, 0.2582, 0.1248, 0.01681, 1.0, 0.2582, 0.1248, 0.01681, 1.0, 0.2582, 0.1248, 0.01681, 1.0, 0.2582, 0.2462, 0.0356, 1.0, 0.2623, 0.1301, 0.01681, 1.0, 0.2623, 0.1301, 0.01681, 1.0, 0.2582, 0.2462, 0.0356, 1.0, 0.2582, 0.1845, 0.02624, 1.0, 0.2582, 0.1248, 0.01681, 1.0, 0.2582, 0.1248, 0.01681, 1.0, 0.2582, 0.1845, 0.02624, 1.0, 0.2582, 0.2051, 0.02956, 1.0, 0.3467, 0.3005, 0.07819, 1.0, 0.3467, 0.3005, 0.07819, 1.0, 0.2582, 0.2051, 0.02956, 1.0, 0.2582, 0.2462, 0.03689, 1.0, 0.2582, 0.1274, 0.01681, 1.0, 0.2582, 0.1274, 0.01681, 1.0, 0.2582, 0.2462, 0.03689, 1.0, 0.2582, 0.1248, 0.01764, 1.0, 0.2582, 0.1274, 0.01681, 1.0, 0.2582, 0.1274, 0.01681, 1.0, 0.2582, 0.1248, 0.01764, 1.0, 0.2582, 0.2502, 0.03689, 1.0, 0.305, 0.2542, 0.02624, 1.0, 0.305, 0.2542, 0.02624, 1.0, 0.2582, 0.2502, 0.03689, 1.0, 0.2582, 0.1248, 0.01681, 1.0, 0.3278, 0.2789, 0.05613, 1.0, 0.3278, 0.2789, 0.05613, 1.0, 0.2582, 0.1248, 0.01681, 1.0, 0.2582, 0.1274, 0.01764, 1.0, 0.2582, 0.1274, 0.01681, 1.0, 0.2582, 0.1274, 0.01681, 1.0, 0.2582, 0.1274, 0.01764, 1.0, 0.2582, 0.2232, 0.0331, 1.0, 0.2831, 0.1912, 0.02217, 1.0, 0.2664, 0.1329, 0.02624, 1.0, 0.2582, 0.2462, 0.03689, 1.0, 0.2623, 0.1413, 0.02416, 1.0, 0.2582, 0.2232, 0.0331, 1.0, 0.2582, 0.1274, 0.01764, 1.0, 0.2582, 0.1248, 0.01681, 1.0, 0.2582, 0.2502, 0.03689, 1.0, 0.2582, 0.1248, 0.01764, 1.0, 0.2582, 0.2462, 0.03689, 1.0, 0.2582, 0.2051, 0.02956, 1.0, 0.2582, 0.1845, 0.02624, 1.0, 0.2582, 0.2462, 0.0356, 1.0, 0.2582, 0.1248, 0.01681, 1.0, 0.2664, 0.1356, 0.02624, 1.0, 0.2582, 0.2423, 0.0356, 1.0, 0.2582, 0.1413, 0.01938, 1.0, 0.2582, 0.2462, 0.0356, 1.0, 0.2582, 0.15, 0.02122, 1.0, 0.2582, 0.1248, 0.01681, 1.0, 0.2582, 0.2462, 0.03689, 1.0, 0.2623, 0.1329, 0.02519, 1.0, 0.2623, 0.1683, 0.02956, 1.0, 0.2582, 0.2346, 0.03434, 1.0, 0.2582, 0.2462, 0.03689, 1.0, 0.2582, 0.1248, 0.01681, 1.0, 0.2582, 0.1274, 0.0185, 1.0, 0.2582, 0.2502, 0.03689, 1.0, 0.2582, 0.2502, 0.03689, 1.0, 0.2582, 0.2502, 0.03689, 1.0, 0.2664, 0.227, 0.03955, 1.0, 0.2623, 0.1274, 0.02029, 1.0, 0.2623, 0.1301, 0.02217, 1.0, 0.2831, 0.1912, 0.02217, 1.0, 0.2582, 0.2232, 0.0331, 1.0, 0.2623, 0.1413, 0.02416, 1.0, 0.305, 0.2462, 0.02732, 1.0, 0.305, 0.2462, 0.02732, 1.0, 0.2623, 0.1413, 0.02416, 1.0, 0.2582, 0.2462, 0.03689, 1.0, 0.2789, 0.1746, 0.02315, 1.0, 0.2789, 0.1746, 0.02315, 1.0, 0.2582, 0.1274, 0.01681, 1.0, 0.2664, 0.15, 0.0185, 1.0, 0.2582, 0.1248, 0.01681, 1.0, 0.2918, 0.2016, 0.04374, 1.0, 0.2961, 0.2307, 0.02519, 1.0, 0.3231, 0.2705, 0.05613, 1.0, 0.2582, 0.1248, 0.01681, 1.0, 0.305, 0.2542, 0.02624, 1.0, 0.2623, 0.1384, 0.01764, 1.0, 0.2307, 0.1095, 0.01161, 1.0, 0.2582, 0.1248, 0.01681, 1.0, 0.2831, 0.1878, 0.02217, 1.0, 0.2623, 0.1329, 0.01764, 1.0, 0.2747, 0.162, 0.02029, 1.0, 0.2961, 0.2346, 0.02519, 1.0, 0.2747, 0.1746, 0.02122, 1.0, 0.2623, 0.1329, 0.01764, 1.0, 0.2582, 0.1301, 0.01681, 1.0, 0.2664, 0.1441, 0.0185, 1.0, 0.3005, 0.2423, 0.02519, 1.0, 0.2582, 0.1248, 0.01681, 1.0, 0.2623, 0.1301, 0.01681, 1.0, 0.2582, 0.1248, 0.01681, 1.0, 0.3467, 0.3005, 0.07819, 1.0, 0.2582, 0.1274, 0.01681, 1.0, 0.2582, 0.1274, 0.01681, 1.0, 0.305, 0.2542, 0.02624, 1.0, 0.3278, 0.2789, 0.05613, 1.0, 0.2582, 0.1274, 0.01681, 1.0, 0.2831, 0.1912, 0.02217, 1.0, 0.305, 0.2462, 0.02732, 1.0, 0.06125, 0.009721, 0.7605, 1.0, 0.7682, 0.06301, 0.1248, 1.0, 0.1529, 0.01298, 0.7605, 1.0, 0.1529, 0.01298, 0.7605, 1.0, 0.7682, 0.06301, 0.1248, 1.0, 0.06125, 0.009721, 0.7605, 1.0, 0.06125, 0.009721, 0.7605, 1.0, 0.7682, 0.06301, 0.1248, 1.0, 0.06125, 0.009721, 0.7605, 1.0, 0.06125, 0.009721, 0.7605, 1.0, 0.7682, 0.06301, 0.1248, 1.0, 0.06125, 0.009721, 0.7605, 1.0, 0.06125, 0.009721, 0.7605, 1.0, 0.7682, 0.06301, 0.1248, 1.0, 0.1301, 0.01229, 0.7605, 1.0, 0.1301, 0.01229, 0.7605, 1.0, 0.7682, 0.06301, 0.1248, 1.0, 0.2961, 0.01681, 0.7605, 1.0, 0.2961, 0.01681, 0.7605, 1.0, 0.7682, 0.06301, 0.1248, 1.0, 0.3613, 0.1119, 0.7913, 1.0, 0.3613, 0.1119, 0.7913, 1.0, 0.7682, 0.06301, 0.1248, 1.0, 0.06125, 0.009721, 0.7605, 1.0, 0.06125, 0.009721, 0.7605, 1.0, 0.7682, 0.06301, 0.1248, 1.0, 0.06125, 0.009721, 0.7605, 1.0, 0.06125, 0.009721, 0.7605, 1.0, 0.7682, 0.06301, 0.1248, 1.0, 0.06125, 0.009721, 0.7605, 1.0, 0.06125, 0.009721, 0.7605, 1.0, 0.7682, 0.06301, 0.1248, 1.0, 0.06125, 0.009721, 0.7605, 1.0, 0.06125, 0.009721, 0.7605, 1.0, 0.7682, 0.06301, 0.1248, 1.0, 0.06125, 0.009721, 0.7605, 1.0, 0.06125, 0.009721, 0.7605, 1.0, 0.7682, 0.06301, 0.1248, 1.0, 0.06125, 0.009721, 0.7605, 1.0, 0.06125, 0.009721, 0.7605, 1.0, 0.7682, 0.06301, 0.1248, 1.0, 0.06301, 0.009721, 0.7605, 1.0, 0.06301, 0.009721, 0.7605, 1.0, 0.7682, 0.06301, 0.1248, 1.0, 0.2874, 0.01681, 0.7605, 1.0, 0.2874, 0.01681, 0.7605, 1.0, 0.7682, 0.06301, 0.1248, 1.0, 0.2961, 0.01681, 0.7605, 1.0, 0.2961, 0.01681, 0.7605, 1.0, 0.7682, 0.06301, 0.1248, 1.0, 0.305, 0.02217, 0.7682, 1.0, 0.305, 0.02217, 0.7682, 1.0, 0.7682, 0.06301, 0.1248, 1.0, 0.3325, 0.07036, 0.7758, 1.0, 0.3325, 0.07036, 0.7758, 1.0, 0.7682, 0.06301, 0.1248, 1.0, 0.2789, 0.02843, 0.7682, 1.0, 0.2789, 0.02843, 0.7682, 1.0, 0.7682, 0.06301, 0.1248, 1.0, 0.2582, 0.02315, 0.7605, 1.0, 0.2582, 0.02315, 0.7605, 1.0, 0.7682, 0.06301, 0.1248, 1.0, 0.2582, 0.02315, 0.7605, 1.0, 0.2582, 0.02315, 0.7605, 1.0, 0.7682, 0.06301, 0.1248, 1.0, 0.2582, 0.02315, 0.7605, 1.0, 0.2582, 0.02315, 0.7605, 1.0, 0.7682, 0.06301, 0.1248, 1.0, 0.2051, 0.05286, 0.7682, 1.0, 0.2051, 0.05286, 0.7682, 1.0, 0.7682, 0.06301, 0.1248, 1.0, 0.162, 0.04667, 0.7605, 1.0, 0.162, 0.04667, 0.7605, 1.0, 0.7682, 0.06301, 0.1248, 1.0, 0.1559, 0.04092, 0.7605, 1.0, 0.1559, 0.04092, 0.7605, 1.0, 0.7682, 0.06301, 0.1248, 1.0, 0.1559, 0.04092, 0.7605, 1.0, 0.1559, 0.04092, 0.7605, 1.0, 0.7682, 0.06301, 0.1248, 1.0, 0.15, 0.0382, 0.7605, 1.0, 0.15, 0.0382, 0.7605, 1.0, 0.7682, 0.06301, 0.1248, 1.0, 0.09306, 0.02122, 0.7605, 1.0, 0.09306, 0.02122, 0.7605, 1.0, 0.7682, 0.06301, 0.1248, 1.0, 0.06663, 0.01096, 0.7605, 1.0, 0.06663, 0.01096, 0.7605, 1.0, 0.7682, 0.06301, 0.1248, 1.0, 0.1384, 0.01161, 0.7605, 1.0, 0.06125, 0.009721, 0.7605, 1.0, 0.1529, 0.01298, 0.7605, 1.0, 0.06125, 0.009721, 0.7605, 1.0, 0.06125, 0.009721, 0.7605, 1.0, 0.06125, 0.009721, 0.7605, 1.0, 0.1301, 0.01229, 0.7605, 1.0, 0.2961, 0.01681, 0.7605, 1.0, 0.3613, 0.1119, 0.7913, 1.0, 0.06125, 0.009721, 0.7605, 1.0, 0.06125, 0.009721, 0.7605, 1.0, 0.06125, 0.009721, 0.7605, 1.0, 0.06125, 0.009721, 0.7605, 1.0, 0.06125, 0.009721, 0.7605, 1.0, 0.06125, 0.009721, 0.7605, 1.0, 0.06301, 0.009721, 0.7605, 1.0, 0.2874, 0.01681, 0.7605, 1.0, 0.2961, 0.01681, 0.7605, 1.0, 0.305, 0.02217, 0.7682, 1.0, 0.3325, 0.07036, 0.7758, 1.0, 0.2789, 0.02843, 0.7682, 1.0, 0.2582, 0.02315, 0.7605, 1.0, 0.2582, 0.02315, 0.7605, 1.0, 0.2582, 0.02315, 0.7605, 1.0, 0.2051, 0.05286, 0.7682, 1.0, 0.162, 0.04667, 0.7605, 1.0, 0.1559, 0.04092, 0.7605, 1.0, 0.1559, 0.04092, 0.7605, 1.0, 0.15, 0.0382, 0.7605, 1.0, 0.09306, 0.02122, 0.7605, 1.0, 0.06663, 0.01096, 0.7605, 1.0, 0.1384, 0.01161, 0.7605, 1.0, 0.06125, 0.009721, 0.7605, 1.0, 0.1384, 0.01161, 0.7605, 1.0, 0.7682, 0.06301, 0.1248, 1.0, 0.06125, 0.009721, 0.7605, 1.0, 0.06125, 0.009721, 0.7605, 1.0, 0.7682, 0.06301, 0.1248, 1.0, 0.06125, 0.009721, 0.7605, 1.0, 0.06125, 0.009721, 0.7605, 1.0, 0.06125, 0.009721, 0.7605, 1.0, 0.1559, 0.04092, 0.7605, 1.0, 0.1559, 0.04092, 0.7605, 1.0, 0.1384, 0.01161, 0.7605, 1.0, 0.06663, 0.01096, 0.7605, 1.0, 0.1529, 0.04092, 0.7605, 1.0, 0.1559, 0.04092, 0.7605, 1.0, 0.06125, 0.009721, 0.7605, 1.0, 0.06125, 0.009721, 0.7605, 1.0, 0.1559, 0.04092, 0.7605, 1.0, 0.162, 0.03955, 0.7605, 1.0, 0.305, 0.02217, 0.7682, 1.0, 0.2961, 0.01681, 0.7605, 1.0, 0.1559, 0.04092, 0.7605, 1.0, 0.1559, 0.04092, 0.7605, 1.0, 0.162, 0.04667, 0.7605, 1.0, 0.2051, 0.05286, 0.7682, 1.0, 0.1559, 0.04092, 0.7605, 1.0, 0.1559, 0.04092, 0.7605, 1.0, 0.06125, 0.009721, 0.7605, 1.0, 0.06125, 0.009721, 0.7605, 1.0, 0.1559, 0.04092, 0.7605, 1.0, 0.1559, 0.04092, 0.7605, 1.0, 0.1384, 0.01161, 0.7605, 1.0, 0.06125, 0.009721, 0.7605, 1.0, 0.1559, 0.04092, 0.7605, 1.0, 0.1559, 0.04092, 0.7605, 1.0, 0.06125, 0.009721, 0.7605, 1.0, 0.06125, 0.009721, 0.7605, 1.0, 0.162, 0.03955, 0.7605, 1.0, 0.2086, 0.0865, 0.7835, 1.0, 0.3325, 0.07036, 0.7758, 1.0, 0.305, 0.02217, 0.7682, 1.0, 0.1559, 0.04092, 0.7605, 1.0, 0.1559, 0.04092, 0.7605, 1.0, 0.1559, 0.04092, 0.7605, 1.0, 0.162, 0.04667, 0.7605, 1.0, 0.1559, 0.04092, 0.7605, 1.0, 0.1559, 0.04092, 0.7605, 1.0, 0.1301, 0.01229, 0.7605, 1.0, 0.06125, 0.009721, 0.7605, 1.0, 0.1559, 0.04092, 0.7605, 1.0, 0.1441, 0.03689, 0.7605, 1.0, 0.06125, 0.009721, 0.7605, 1.0, 0.06125, 0.009721, 0.7605, 1.0, 0.147, 0.03689, 0.7605, 1.0, 0.1559, 0.04092, 0.7605, 1.0, 0.06125, 0.009721, 0.7605, 1.0, 0.06125, 0.009721, 0.7605, 1.0, 0.2086, 0.0865, 0.7835, 1.0, 0.2346, 0.06848, 0.7758, 1.0, 0.2789, 0.02843, 0.7682, 1.0, 0.3325, 0.07036, 0.7758, 1.0, 0.1559, 0.04092, 0.7605, 1.0, 0.1559, 0.04092, 0.7605, 1.0, 0.1559, 0.04092, 0.7605, 1.0, 0.1559, 0.04092, 0.7605, 1.0, 0.1559, 0.04092, 0.7605, 1.0, 0.1559, 0.04092, 0.7605, 1.0, 0.2961, 0.01681, 0.7605, 1.0, 0.1301, 0.01229, 0.7605, 1.0, 0.1441, 0.03689, 0.7605, 1.0, 0.1413, 0.03689, 0.7605, 1.0, 0.06125, 0.009721, 0.7605, 1.0, 0.06125, 0.009721, 0.7605, 1.0, 0.2346, 0.06848, 0.7758, 1.0, 0.2705, 0.02956, 0.7605, 1.0, 0.2582, 0.02315, 0.7605, 1.0, 0.2789, 0.02843, 0.7682, 1.0, 0.1559, 0.04092, 0.7605, 1.0, 0.1559, 0.04092, 0.7605, 1.0, 0.15, 0.0382, 0.7605, 1.0, 0.1559, 0.04092, 0.7605, 1.0, 0.1559, 0.04092, 0.7605, 1.0, 0.1529, 0.03955, 0.7605, 1.0, 0.3613, 0.1119, 0.7913, 1.0, 0.2961, 0.01681, 0.7605, 1.0, 0.1413, 0.03689, 0.7605, 1.0, 0.1559, 0.04092, 0.7605, 1.0, 0.1529, 0.01298, 0.7605, 1.0, 0.06125, 0.009721, 0.7605, 1.0, 0.147, 0.03689, 0.7605, 1.0, 0.1195, 0.02843, 0.7605, 1.0, 0.06301, 0.009721, 0.7605, 1.0, 0.06125, 0.009721, 0.7605, 1.0, 0.2705, 0.02956, 0.7605, 1.0, 0.1274, 0.03955, 0.7682, 1.0, 0.2582, 0.02315, 0.7605, 1.0, 0.2582, 0.02315, 0.7605, 1.0, 0.1559, 0.04092, 0.7605, 1.0, 0.1559, 0.04092, 0.7605, 1.0, 0.09306, 0.02122, 0.7605, 1.0, 0.15, 0.0382, 0.7605, 1.0, 0.1529, 0.03955, 0.7605, 1.0, 0.1559, 0.04092, 0.7605, 1.0, 0.06125, 0.009721, 0.7605, 1.0, 0.3613, 0.1119, 0.7913, 1.0, 0.1559, 0.04092, 0.7605, 1.0, 0.1559, 0.04092, 0.7605, 1.0, 0.2874, 0.01681, 0.7605, 1.0, 0.06301, 0.009721, 0.7605, 1.0, 0.1274, 0.03955, 0.7682, 1.0, 0.1529, 0.03955, 0.7605, 1.0, 0.2582, 0.02315, 0.7605, 1.0, 0.2582, 0.02315, 0.7605, 1.0, 0.1559, 0.04092, 0.7605, 1.0, 0.1559, 0.04092, 0.7605, 1.0, 0.06125, 0.009721, 0.7605, 1.0, 0.1529, 0.01298, 0.7605, 1.0, 0.1195, 0.02843, 0.7605, 1.0, 0.1559, 0.04092, 0.7605, 1.0, 0.06663, 0.01096, 0.7605, 1.0, 0.09306, 0.02122, 0.7605, 1.0, 0.1559, 0.04092, 0.7605, 1.0, 0.1529, 0.04092, 0.7605, 1.0, 0.06125, 0.009721, 0.7605, 1.0, 0.06125, 0.009721, 0.7605, 1.0, 0.1559, 0.04092, 0.7605, 1.0, 0.1559, 0.04092, 0.7605, 1.0, 0.2961, 0.01681, 0.7605, 1.0, 0.2874, 0.01681, 0.7605, 1.0, 0.1529, 0.03955, 0.7605, 1.0, 0.1559, 0.04092, 0.7605, 1.0, 0.2051, 0.05286, 0.7682, 1.0, 0.2582, 0.02315, 0.7605, 1.0, 0.1559, 0.04092, 0.7605, 1.0, 0.1559, 0.04092, 0.7605, 1.0, 0.1559, 0.04092, 0.7605, 1.0, 0.1559, 0.04092, 0.7605, 1.0, 0.1559, 0.04092, 0.7605, 1.0, 0.1559, 0.04092, 0.7605, 1.0, 0.1559, 0.04092, 0.7605, 1.0, 0.1559, 0.04092, 0.7605, 1.0, 0.1529, 0.04092, 0.7605, 1.0, 0.1559, 0.04092, 0.7605, 1.0, 0.162, 0.03955, 0.7605, 1.0, 0.1559, 0.04092, 0.7605, 1.0, 0.1559, 0.04092, 0.7605, 1.0, 0.1559, 0.04092, 0.7605, 1.0, 0.1559, 0.04092, 0.7605, 1.0, 0.1559, 0.04092, 0.7605, 1.0, 0.1559, 0.04092, 0.7605, 1.0, 0.1559, 0.04092, 0.7605, 1.0, 0.2086, 0.0865, 0.7835, 1.0, 0.162, 0.03955, 0.7605, 1.0, 0.1559, 0.04092, 0.7605, 1.0, 0.1559, 0.04092, 0.7605, 1.0, 0.1559, 0.04092, 0.7605, 1.0, 0.1559, 0.04092, 0.7605, 1.0, 0.1559, 0.04092, 0.7605, 1.0, 0.1559, 0.04092, 0.7605, 1.0, 0.2346, 0.06848, 0.7758, 1.0, 0.2086, 0.0865, 0.7835, 1.0, 0.1559, 0.04092, 0.7605, 1.0, 0.1559, 0.04092, 0.7605, 1.0, 0.1559, 0.04092, 0.7605, 1.0, 0.1559, 0.04092, 0.7605, 1.0, 0.1559, 0.04092, 0.7605, 1.0, 0.15, 0.0382, 0.7605, 1.0, 0.2705, 0.02956, 0.7605, 1.0, 0.2346, 0.06848, 0.7758, 1.0, 0.1559, 0.04092, 0.7605, 1.0, 0.1559, 0.04092, 0.7605, 1.0, 0.1529, 0.03955, 0.7605, 1.0, 0.1559, 0.04092, 0.7605, 1.0, 0.15, 0.0382, 0.7605, 1.0, 0.1529, 0.04971, 0.7682, 1.0, 0.1274, 0.03955, 0.7682, 1.0, 0.2705, 0.02956, 0.7605, 1.0, 0.1559, 0.04092, 0.7605, 1.0, 0.1559, 0.04092, 0.7605, 1.0, 0.1195, 0.02843, 0.7605, 1.0, 0.147, 0.03689, 0.7605, 1.0, 0.1559, 0.04092, 0.7605, 1.0, 0.3005, 0.1981, 0.807, 1.0, 0.1559, 0.04092, 0.7605, 1.0, 0.1529, 0.03955, 0.7605, 1.0, 0.1529, 0.04971, 0.7682, 1.0, 0.1651, 0.04971, 0.7605, 1.0, 0.1529, 0.03955, 0.7605, 1.0, 0.1274, 0.03955, 0.7682, 1.0, 0.1559, 0.04092, 0.7605, 1.0, 0.1559, 0.04092, 0.7605, 1.0, 0.1559, 0.04092, 0.7605, 1.0, 0.1195, 0.02843, 0.7605, 1.0, 0.3005, 0.1981, 0.807, 1.0, 0.1559, 0.04092, 0.7605, 1.0, 0.1529, 0.04092, 0.7605, 1.0, 0.1559, 0.04092, 0.7605, 1.0, 0.1651, 0.04971, 0.7605, 1.0, 0.1356, 0.08228, 0.7835, 1.0, 0.1559, 0.04092, 0.7605, 1.0, 0.1529, 0.03955, 0.7605, 1.0, 0.1559, 0.04092, 0.7605, 1.0, 0.1559, 0.04092, 0.7605, 1.0, 0.1559, 0.04092, 0.7605, 1.0, 0.1559, 0.04092, 0.7605, 1.0, 0.1559, 0.04092, 0.7605, 1.0, 0.1559, 0.04092, 0.7605, 1.0, 0.1559, 0.04092, 0.7605, 1.0, 0.1529, 0.04092, 0.7605, 1.0, 0.1356, 0.08228, 0.7835, 1.0, 0.1559, 0.04092, 0.7605, 1.0, 0.1559, 0.04092, 0.7605, 1.0, 0.1559, 0.04092, 0.7605, 1.0, 0.1559, 0.04092, 0.7605, 1.0, 0.1559, 0.04092, 0.7605, 1.0, 0.1559, 0.04092, 0.7605, 1.0, 0.1559, 0.04092, 0.7605, 1.0, 0.1559, 0.04092, 0.7605, 1.0, 0.1559, 0.04092, 0.7605, 1.0, 0.1559, 0.04092, 0.7605, 1.0, 0.1559, 0.04092, 0.7605, 1.0, 0.1559, 0.04092, 0.7605, 1.0, 0.1559, 0.04092, 0.7605, 1.0, 0.1559, 0.04092, 0.7605, 1.0, 0.1559, 0.04092, 0.7605, 1.0, 0.1559, 0.04092, 0.7605, 1.0, 0.1559, 0.04092, 0.7605, 1.0, 0.1441, 0.03689, 0.7605, 1.0, 0.1559, 0.04092, 0.7605, 1.0, 0.1559, 0.04092, 0.7605, 1.0, 0.1559, 0.04092, 0.7605, 1.0, 0.1559, 0.04092, 0.7605, 1.0, 0.147, 0.03689, 0.7605, 1.0, 0.1559, 0.04092, 0.7605, 1.0, 0.1559, 0.04092, 0.7605, 1.0, 0.1559, 0.04092, 0.7605, 1.0, 0.1559, 0.04092, 0.7605, 1.0, 0.1559, 0.04092, 0.7605, 1.0, 0.1559, 0.04092, 0.7605, 1.0, 0.1413, 0.03689, 0.7605, 1.0, 0.1441, 0.03689, 0.7605, 1.0, 0.1559, 0.04092, 0.7605, 1.0, 0.1559, 0.04092, 0.7605, 1.0, 0.1559, 0.04092, 0.7605, 1.0, 0.1559, 0.04092, 0.7605, 1.0, 0.1559, 0.04092, 0.7605, 1.0, 0.1559, 0.04092, 0.7605, 1.0, 0.1559, 0.04092, 0.7605, 1.0, 0.1413, 0.03689, 0.7605, 1.0, 0.1559, 0.04092, 0.7605, 1.0, 0.1559, 0.04092, 0.7605, 1.0, 0.1559, 0.04092, 0.7605, 1.0, 0.1559, 0.04092, 0.7605, 1.0, 0.1559, 0.04092, 0.7605, 1.0, 0.159, 0.04374, 0.7605, 1.0, 0.1559, 0.04092, 0.7605, 1.0, 0.1559, 0.04092, 0.7605, 1.0, 0.1559, 0.04092, 0.7605, 1.0, 0.1559, 0.04092, 0.7605, 1.0, 0.1559, 0.04092, 0.7605, 1.0, 0.1559, 0.04092, 0.7605, 1.0, 0.159, 0.04374, 0.7605, 1.0, 0.1529, 0.04092, 0.7605, 1.0, 0.1559, 0.04092, 0.7605, 1.0, 0.1559, 0.04092, 0.7605, 1.0, 0.2384, 0.1779, 0.5089, 1.0, 0.2542, 0.2195, 0.4397, 1.0, 0.15, 0.0382, 0.7605, 1.0, 0.1559, 0.04092, 0.7605, 1.0, 0.3005, 0.2961, 0.3185, 1.0, 0.3005, 0.3005, 0.3095, 1.0, 0.1559, 0.04092, 0.7605, 1.0, 0.1559, 0.04092, 0.7605, 1.0, 0.2542, 0.2195, 0.4397, 1.0, 0.2705, 0.2384, 0.4125, 1.0, 0.1529, 0.04971, 0.7682, 1.0, 0.15, 0.0382, 0.7605, 1.0, 0.3005, 0.3005, 0.3095, 1.0, 0.2747, 0.2664, 0.3613, 1.0, 0.1559, 0.04092, 0.7605, 1.0, 0.1559, 0.04092, 0.7605, 1.0, 0.2705, 0.2384, 0.4125, 1.0, 0.2502, 0.2051, 0.4564, 1.0, 0.3005, 0.1981, 0.807, 1.0, 0.1559, 0.04092, 0.7605, 1.0, 0.1529, 0.04519, 0.7454, 1.0, 0.09084, 0.02624, 0.7379, 1.0, 0.1651, 0.04971, 0.7605, 1.0, 0.1529, 0.04971, 0.7682, 1.0, 0.2747, 0.2664, 0.3613, 1.0, 0.162, 0.1221, 0.5647, 1.0, 0.1559, 0.04092, 0.7605, 1.0, 0.1559, 0.04092, 0.7605, 1.0, 0.2502, 0.2051, 0.4564, 1.0, 0.2195, 0.1301, 0.5841, 1.0, 0.1559, 0.04092, 0.7605, 1.0, 0.3005, 0.1981, 0.807, 1.0, 0.09084, 0.02624, 0.7379, 1.0, 0.162, 0.05448, 0.7305, 1.0, 0.1356, 0.08228, 0.7835, 1.0, 0.1651, 0.04971, 0.7605, 1.0, 0.162, 0.1221, 0.5647, 1.0, 0.06301, 0.01229, 0.7529, 1.0, 0.1559, 0.04092, 0.7605, 1.0, 0.1559, 0.04092, 0.7605, 1.0, 0.2195, 0.1301, 0.5841, 1.0, 0.1981, 0.05127, 0.7305, 1.0, 0.1559, 0.04092, 0.7605, 1.0, 0.1559, 0.04092, 0.7605, 1.0, 0.162, 0.05448, 0.7305, 1.0, 0.1559, 0.04231, 0.7605, 1.0, 0.1559, 0.04092, 0.7605, 1.0, 0.1356, 0.08228, 0.7835, 1.0, 0.06301, 0.01229, 0.7529, 1.0, 0.15, 0.03955, 0.7605, 1.0, 0.1559, 0.04092, 0.7605, 1.0, 0.1559, 0.04092, 0.7605, 1.0, 0.1981, 0.05127, 0.7305, 1.0, 0.1812, 0.07619, 0.6939, 1.0, 0.1559, 0.04092, 0.7605, 1.0, 0.1559, 0.04092, 0.7605, 1.0, 0.1559, 0.04231, 0.7605, 1.0, 0.1559, 0.04092, 0.7605, 1.0, 0.1559, 0.04092, 0.7605, 1.0, 0.1559, 0.04092, 0.7605, 1.0, 0.1559, 0.04092, 0.7605, 1.0, 0.15, 0.03955, 0.7605, 1.0, 0.1559, 0.04092, 0.7605, 1.0, 0.1559, 0.04092, 0.7605, 1.0, 0.1812, 0.07619, 0.6939, 1.0, 0.1779, 0.07227, 0.7011, 1.0, 0.1559, 0.04092, 0.7605, 1.0, 0.1559, 0.04092, 0.7605, 1.0, 0.1559, 0.04092, 0.7605, 1.0, 0.1559, 0.04092, 0.7605, 1.0, 0.1559, 0.04092, 0.7605, 1.0, 0.1559, 0.04092, 0.7605, 1.0, 0.1529, 0.04519, 0.7454, 1.0, 0.1559, 0.04092, 0.7605, 1.0, 0.1559, 0.04092, 0.7605, 1.0, 0.1559, 0.04092, 0.7605, 1.0, 0.1779, 0.07227, 0.7011, 1.0, 0.162, 0.05781, 0.7305, 1.0, 0.1559, 0.04092, 0.7605, 1.0, 0.1559, 0.04092, 0.7605, 1.0, 0.1559, 0.04092, 0.7605, 1.0, 0.1559, 0.04092, 0.7605, 1.0, 0.1559, 0.04092, 0.7605, 1.0, 0.1559, 0.04092, 0.7605, 1.0, 0.162, 0.05781, 0.7305, 1.0, 0.1301, 0.0319, 0.7605, 1.0, 0.1559, 0.04092, 0.7605, 1.0, 0.1559, 0.04092, 0.7605, 1.0, 0.1559, 0.04092, 0.7605, 1.0, 0.1559, 0.04374, 0.7529, 1.0, 0.159, 0.04374, 0.7605, 1.0, 0.1559, 0.04092, 0.7605, 1.0, 0.1301, 0.0319, 0.7605, 1.0, 0.1046, 0.02416, 0.7605, 1.0, 0.1559, 0.04092, 0.7605, 1.0, 0.1559, 0.04092, 0.7605, 1.0, 0.1559, 0.04374, 0.7529, 1.0, 0.1812, 0.08022, 0.6795, 1.0, 0.1529, 0.04092, 0.7605, 1.0, 0.159, 0.04374, 0.7605, 1.0, 0.1046, 0.02416, 0.7605, 1.0, 0.2462, 0.02029, 0.7605, 1.0, 0.1559, 0.04092, 0.7605, 1.0, 0.1559, 0.04092, 0.7605, 1.0, 0.1812, 0.08022, 0.6795, 1.0, 0.2159, 0.15, 0.552, 1.0, 0.1559, 0.04092, 0.7605, 1.0, 0.1529, 0.04092, 0.7605, 1.0, 0.2462, 0.02029, 0.7605, 1.0, 0.2918, 0.1529, 0.5271, 1.0, 0.1559, 0.04092, 0.7605, 1.0, 0.1559, 0.04092, 0.7605, 1.0, 0.2159, 0.15, 0.552, 1.0, 0.2232, 0.159, 0.5457, 1.0, 0.1559, 0.04092, 0.7605, 1.0, 0.1559, 0.04092, 0.7605, 1.0, 0.2918, 0.1529, 0.5271, 1.0, 0.3005, 0.2961, 0.3185, 1.0, 0.1559, 0.04092, 0.7605, 1.0, 0.1559, 0.04092, 0.7605, 1.0, 0.2232, 0.159, 0.5457, 1.0, 0.2384, 0.1779, 0.5089, 1.0, 0.1559, 0.04092, 0.7605, 1.0, 0.1559, 0.04092, 0.7605, 1.0, 0.3005, 0.2961, 0.3185, 1.0, 0.3005, 0.2961, 0.3185, 1.0, 0.1779, 0.0382, 0.7605, 1.0, 0.305, 0.305, 0.305, 1.0, 0.3095, 0.3095, 0.3095, 1.0, 0.1651, 0.05286, 0.7379, 1.0, 0.1651, 0.05286, 0.7379, 1.0, 0.3095, 0.3095, 0.3095, 1.0, 0.305, 0.305, 0.305, 1.0, 0.162, 0.05448, 0.7305, 1.0, 0.162, 0.05448, 0.7305, 1.0, 0.305, 0.305, 0.305, 1.0, 0.305, 0.305, 0.305, 1.0, 0.1559, 0.04519, 0.7529, 1.0, 0.1559, 0.04519, 0.7529, 1.0, 0.305, 0.305, 0.305, 1.0, 0.305, 0.305, 0.305, 1.0, 0.1413, 0.0356, 0.7605, 1.0, 0.1413, 0.0356, 0.7605, 1.0, 0.305, 0.305, 0.305, 1.0, 0.305, 0.305, 0.305, 1.0, 0.1119, 0.02624, 0.7605, 1.0, 0.1119, 0.02624, 0.7605, 1.0, 0.305, 0.305, 0.305, 1.0, 0.305, 0.305, 0.305, 1.0, 0.2462, 0.02029, 0.7605, 1.0, 0.2462, 0.02029, 0.7605, 1.0, 0.305, 0.305, 0.305, 1.0, 0.305, 0.305, 0.305, 1.0, 0.2918, 0.2423, 0.402, 1.0, 0.2918, 0.2423, 0.402, 1.0, 0.305, 0.305, 0.305, 1.0, 0.305, 0.305, 0.305, 1.0, 0.2918, 0.2789, 0.3467, 1.0, 0.2918, 0.2789, 0.3467, 1.0, 0.305, 0.305, 0.305, 1.0, 0.305, 0.305, 0.305, 1.0, 0.2961, 0.2874, 0.3325, 1.0, 0.2961, 0.2874, 0.3325, 1.0, 0.305, 0.305, 0.305, 1.0, 0.305, 0.3005, 0.3095, 1.0, 0.3005, 0.3005, 0.3095, 1.0, 0.3005, 0.3005, 0.3095, 1.0, 0.305, 0.3005, 0.3095, 1.0, 0.2664, 0.2582, 0.3663, 1.0, 0.2831, 0.2747, 0.3467, 1.0, 0.2831, 0.2747, 0.3467, 1.0, 0.2664, 0.2582, 0.3663, 1.0, 0.1651, 0.1329, 0.5457, 1.0, 0.15, 0.107, 0.5972, 1.0, 0.15, 0.107, 0.5972, 1.0, 0.1651, 0.1329, 0.5457, 1.0, 0.08866, 0.04231, 0.7011, 1.0, 0.07036, 0.01938, 0.7379, 1.0, 0.07036, 0.01938, 0.7379, 1.0, 0.08866, 0.04231, 0.7011, 1.0, 0.305, 0.3005, 0.3005, 1.0, 0.07421, 0.02416, 0.7305, 1.0, 0.07421, 0.02416, 0.7305, 1.0, 0.305, 0.3005, 0.3005, 1.0, 0.3005, 0.2961, 0.2961, 1.0, 0.8632, 0.8632, 0.956, 1.0, 0.8632, 0.8632, 0.956, 1.0, 0.3005, 0.2961, 0.2961, 1.0, 0.3005, 0.2961, 0.2918, 1.0, 0.5841, 0.552, 0.8963, 1.0, 0.5841, 0.552, 0.8963, 1.0, 0.3005, 0.2961, 0.2918, 1.0, 0.3005, 0.2961, 0.2874, 1.0, 0.1248, 0.0331, 0.7529, 1.0, 0.1248, 0.0331, 0.7529, 1.0, 0.3005, 0.2961, 0.2874, 1.0, 0.3005, 0.2874, 0.2831, 1.0, 0.159, 0.04519, 0.7529, 1.0, 0.159, 0.04519, 0.7529, 1.0, 0.3005, 0.2874, 0.2831, 1.0, 0.2961, 0.2874, 0.2831, 1.0, 0.1559, 0.04231, 0.7605, 1.0, 0.1559, 0.04231, 0.7605, 1.0, 0.2961, 0.2874, 0.2831, 1.0, 0.2874, 0.2747, 0.3185, 1.0, 0.1559, 0.04092, 0.7605, 1.0, 0.1559, 0.04092, 0.7605, 1.0, 0.2874, 0.2747, 0.3185, 1.0, 0.2831, 0.2664, 0.3564, 1.0, 0.1559, 0.04092, 0.7605, 1.0, 0.1559, 0.04092, 0.7605, 1.0, 0.2831, 0.2664, 0.3564, 1.0, 0.2918, 0.2705, 0.3564, 1.0, 0.1559, 0.04092, 0.7605, 1.0, 0.1559, 0.04092, 0.7605, 1.0, 0.2918, 0.2705, 0.3564, 1.0, 0.2961, 0.2831, 0.3372, 1.0, 0.159, 0.04519, 0.7529, 1.0, 0.159, 0.04519, 0.7529, 1.0, 0.2961, 0.2831, 0.3372, 1.0, 0.3005, 0.3005, 0.314, 1.0, 0.1845, 0.09084, 0.6584, 1.0, 0.1845, 0.09084, 0.6584, 1.0, 0.3005, 0.3005, 0.314, 1.0, 0.305, 0.305, 0.305, 1.0, 0.2086, 0.1356, 0.5841, 1.0, 0.2086, 0.1356, 0.5841, 1.0, 0.305, 0.305, 0.305, 1.0, 0.305, 0.305, 0.305, 1.0, 0.1981, 0.1119, 0.624, 1.0, 0.1981, 0.1119, 0.624, 1.0, 0.305, 0.305, 0.305, 1.0, 0.305, 0.305, 0.305, 1.0, 0.2051, 0.1274, 0.6038, 1.0, 0.2051, 0.1274, 0.6038, 1.0, 0.305, 0.305, 0.305, 1.0, 0.305, 0.305, 0.305, 1.0, 0.2423, 0.1878, 0.491, 1.0, 0.2423, 0.1878, 0.491, 1.0, 0.305, 0.305, 0.305, 1.0, 0.305, 0.305, 0.305, 1.0, 0.2542, 0.2159, 0.4452, 1.0, 0.2542, 0.2159, 0.4452, 1.0, 0.305, 0.305, 0.305, 1.0, 0.305, 0.305, 0.305, 1.0, 0.2307, 0.1746, 0.5089, 1.0, 0.3095, 0.3095, 0.3095, 1.0, 0.305, 0.305, 0.305, 1.0, 0.305, 0.305, 0.305, 1.0, 0.305, 0.305, 0.305, 1.0, 0.305, 0.305, 0.305, 1.0, 0.305, 0.305, 0.305, 1.0, 0.305, 0.305, 0.305, 1.0, 0.305, 0.305, 0.305, 1.0, 0.305, 0.305, 0.305, 1.0, 0.3005, 0.3005, 0.314, 1.0, 0.2961, 0.2831, 0.3372, 1.0, 0.2918, 0.2705, 0.3564, 1.0, 0.2831, 0.2664, 0.3564, 1.0, 0.2874, 0.2747, 0.3185, 1.0, 0.2961, 0.2874, 0.2831, 1.0, 0.3005, 0.2874, 0.2831, 1.0, 0.3005, 0.2961, 0.2874, 1.0, 0.3005, 0.2961, 0.2918, 1.0, 0.3005, 0.2961, 0.2961, 1.0, 0.305, 0.3005, 0.3005, 1.0, 0.08866, 0.04231, 0.7011, 1.0, 0.1651, 0.1329, 0.5457, 1.0, 0.2664, 0.2582, 0.3663, 1.0, 0.305, 0.3005, 0.3095, 1.0, 0.305, 0.305, 0.305, 1.0, 0.305, 0.305, 0.305, 1.0, 0.305, 0.305, 0.305, 1.0, 0.305, 0.305, 0.305, 1.0, 0.305, 0.305, 0.305, 1.0, 0.305, 0.305, 0.305, 1.0, 0.305, 0.305, 0.305, 1.0, 0.305, 0.305, 0.305, 1.0, 0.2307, 0.1746, 0.5089, 1.0, 0.305, 0.305, 0.305, 1.0, 0.305, 0.305, 0.305, 1.0, 0.2051, 0.0865, 0.6584, 1.0, 0.2051, 0.0865, 0.6584, 1.0, 0.305, 0.305, 0.305, 1.0, 0.305, 0.305, 0.305, 1.0, 0.1779, 0.0382, 0.7605, 1.0, 0.1779, 0.0382, 0.7605, 1.0, 0.1651, 0.05286, 0.7379, 1.0, 0.162, 0.05448, 0.7305, 1.0, 0.1559, 0.04519, 0.7529, 1.0, 0.1413, 0.0356, 0.7605, 1.0, 0.1119, 0.02624, 0.7605, 1.0, 0.2462, 0.02029, 0.7605, 1.0, 0.2918, 0.2423, 0.402, 1.0, 0.2918, 0.2789, 0.3467, 1.0, 0.2961, 0.2874, 0.3325, 1.0, 0.3005, 0.3005, 0.3095, 1.0, 0.2831, 0.2747, 0.3467, 1.0, 0.15, 0.107, 0.5972, 1.0, 0.07036, 0.01938, 0.7379, 1.0, 0.07421, 0.02416, 0.7305, 1.0, 0.8632, 0.8632, 0.956, 1.0, 0.5841, 0.552, 0.8963, 1.0, 0.1248, 0.0331, 0.7529, 1.0, 0.159, 0.04519, 0.7529, 1.0, 0.1559, 0.04231, 0.7605, 1.0, 0.1559, 0.04092, 0.7605, 1.0, 0.1559, 0.04092, 0.7605, 1.0, 0.1559, 0.04092, 0.7605, 1.0, 0.159, 0.04519, 0.7529, 1.0, 0.1845, 0.09084, 0.6584, 1.0, 0.2086, 0.1356, 0.5841, 1.0, 0.1981, 0.1119, 0.624, 1.0, 0.2051, 0.1274, 0.6038, 1.0, 0.2423, 0.1878, 0.491, 1.0, 0.2542, 0.2159, 0.4452, 1.0, 0.2307, 0.1746, 0.5089, 1.0, 0.2051, 0.0865, 0.6584, 1.0])
me_cylinder.use_remesh_fix_poles = True
me_cylinder.use_remesh_preserve_attributes = False
me_cylinder.update()
me_cylinder.normals_split_custom_set([tuple(v) for v in zip(*[iter([1.287e-07, 1.0, 0.0, 1.287e-07, 1.0, 0.0, 0.1951, 0.9808, 0.0, 0.1951, 0.9808, 0.0, 0.1951, 0.9808, 0.0, 0.1951, 0.9808, 0.0, 0.3827, 0.9239, 0.0, 0.3827, 0.9239, 0.0, 0.3827, 0.9239, 0.0, 0.3827, 0.9239, 0.0, 0.5556, 0.8315, 0.0, 0.5556, 0.8315, 0.0, 0.5556, 0.8315, 0.0, 0.5556, 0.8315, 0.0, 0.7071, 0.7071, 0.0, 0.7071, 0.7071, 0.0, 0.7071, 0.7071, 0.0, 0.7071, 0.7071, 0.0, 0.8315, 0.5556, 0.0, 0.8315, 0.5556, 0.0, 0.8315, 0.5556, 0.0, 0.8315, 0.5556, 0.0, 0.9239, 0.3827, 0.0, 0.9239, 0.3827, 0.0, 0.9239, 0.3827, 0.0, 0.9239, 0.3827, 0.0, 0.9808, 0.1951, 0.0, 0.9808, 0.1951, 0.0, 0.9808, 0.1951, 0.0, 0.9808, 0.1951, 0.0, 1.0, -2.86e-08, 0.0, 1.0, -2.86e-08, 0.0, 1.0, -2.86e-08, 0.0, 1.0, -2.86e-08, 0.0, 0.9808, -0.1951, 0.0, 0.9808, -0.1951, 0.0, 0.9808, -0.1951, 0.0, 0.9808, -0.1951, 0.0, 0.9239, -0.3827, 0.0, 0.9239, -0.3827, 0.0, 0.9239, -0.3827, 0.0, 0.9239, -0.3827, 0.0, 0.8315, -0.5556, 0.0, 0.8315, -0.5556, 0.0, 0.8315, -0.5556, 0.0, 0.8315, -0.5556, 0.0, 0.7071, -0.7071, 0.0, 0.7071, -0.7071, 0.0, 0.7071, -0.7071, 0.0, 0.7071, -0.7071, 0.0, 0.5556, -0.8315, 0.0, 0.5556, -0.8315, 0.0, 0.5556, -0.8315, 0.0, 0.5556, -0.8315, 0.0, 0.3827, -0.9239, 0.0, 0.3827, -0.9239, 0.0, 0.3827, -0.9239, 0.0, 0.3827, -0.9239, 0.0, 0.1951, -0.9808, 0.0, 0.1951, -0.9808, 0.0, 0.1951, -0.9808, 0.0, 0.1951, -0.9808, 0.0, -5.719e-08, -1.0, 0.0, -5.719e-08, -1.0, 0.0, -5.719e-08, -1.0, 0.0, -5.719e-08, -1.0, 0.0, -0.1951, -0.9808, 0.0, -0.1951, -0.9808, 0.0, -0.1951, -0.9808, 0.0, -0.1951, -0.9808, 0.0, -0.3827, -0.9239, 0.0, -0.3827, -0.9239, 0.0, -0.3827, -0.9239, 0.0, -0.3827, -0.9239, 0.0, -0.5556, -0.8315, 0.0, -0.5556, -0.8315, 0.0, -0.5556, -0.8315, 0.0, -0.5556, -0.8315, 0.0, -0.7071, -0.7071, 0.0, -0.7071, -0.7071, 0.0, -0.7071, -0.7071, 0.0, -0.7071, -0.7071, 0.0, -0.8315, -0.5556, 0.0, -0.8315, -0.5556, 0.0, -0.8315, -0.5556, 0.0, -0.8315, -0.5556, 0.0, -0.9239, -0.3827, 0.0, -0.9239, -0.3827, 0.0, -0.9239, -0.3827, 0.0, -0.9239, -0.3827, 0.0, -0.9808, -0.1951, 0.0, -0.9808, -0.1951, 0.0, -0.9808, -0.1951, 0.0, -0.9808, -0.1951, 0.0, -1.0, 0.0, 0.0, -1.0, 0.0, 0.0, -1.0, 0.0, 0.0, -1.0, 0.0, 0.0, -0.9808, 0.1951, 0.0, -0.9808, 0.1951, 0.0, -0.9808, 0.1951, 0.0, -0.9808, 0.1951, 0.0, -0.9239, 0.3827, 0.0, -0.9239, 0.3827, 0.0, -0.9239, 0.3827, 0.0, -0.9239, 0.3827, 0.0, -0.8315, 0.5556, 0.0, -0.8315, 0.5556, 0.0, -0.8315, 0.5556, 0.0, -0.8315, 0.5556, 0.0, -0.7071, 0.7071, 0.0, -0.7071, 0.7071, 0.0, -0.7071, 0.7071, 0.0, -0.7071, 0.7071, 0.0, -0.5556, 0.8315, 0.0, -0.5556, 0.8315, 0.0, -0.5556, 0.8315, 0.0, -0.5556, 0.8315, 0.0, -0.3827, 0.9239, 0.0, -0.3827, 0.9239, 0.0, 4.774e-08, 0.0, 1.0, 4.774e-08, 0.0, 1.0, 4.774e-08, 0.0, 1.0, 4.774e-08, 0.0, 1.0, 4.774e-08, 0.0, 1.0, 4.774e-08, 0.0, 1.0, 4.774e-08, 0.0, 1.0, 4.774e-08, 0.0, 1.0, 4.774e-08, 0.0, 1.0, 4.774e-08, 0.0, 1.0, 4.774e-08, 0.0, 1.0, 4.774e-08, 0.0, 1.0, 4.774e-08, 0.0, 1.0, 4.774e-08, 0.0, 1.0, 4.774e-08, 0.0, 1.0, 4.774e-08, 0.0, 1.0, 4.774e-08, 0.0, 1.0, 4.774e-08, 0.0, 1.0, 4.774e-08, 0.0, 1.0, 4.774e-08, 0.0, 1.0, 4.774e-08, 0.0, 1.0, 4.774e-08, 0.0, 1.0, 4.774e-08, 0.0, 1.0, 4.774e-08, 0.0, 1.0, 4.774e-08, 0.0, 1.0, 4.774e-08, 0.0, 1.0, 4.774e-08, 0.0, 1.0, 4.774e-08, 0.0, 1.0, 4.774e-08, 0.0, 1.0, 4.774e-08, 0.0, 1.0, 4.774e-08, 0.0, 1.0, 4.774e-08, 0.0, 1.0, -0.3827, 0.9239, 0.0, -0.3827, 0.9239, 0.0, -0.1951, 0.9808, 0.0, -0.1951, 0.9808, 0.0, -0.1951, 0.9808, 0.0, -0.1951, 0.9808, 0.0, 1.287e-07, 1.0, 0.0, 1.287e-07, 1.0, 0.0, 2.864e-08, 0.0, -1.0, 2.864e-08, 0.0, -1.0, 2.864e-08, 0.0, -1.0, 2.864e-08, 0.0, -1.0, 2.864e-08, 0.0, -1.0, 2.864e-08, 0.0, -1.0, 2.864e-08, 0.0, -1.0, 2.864e-08, 0.0, -1.0, 2.864e-08, 0.0, -1.0, 2.864e-08, 0.0, -1.0, 2.864e-08, 0.0, -1.0, 2.864e-08, 0.0, -1.0, 2.864e-08, 0.0, -1.0, 2.864e-08, 0.0, -1.0, 2.864e-08, 0.0, -1.0, 2.864e-08, 0.0, -1.0, 2.864e-08, 0.0, -1.0, 2.864e-08, 0.0, -1.0, 2.864e-08, 0.0, -1.0, 2.864e-08, 0.0, -1.0, 2.864e-08, 0.0, -1.0, 2.864e-08, 0.0, -1.0, 2.864e-08, 0.0, -1.0, 2.864e-08, 0.0, -1.0, 2.864e-08, 0.0, -1.0, 2.864e-08, 0.0, -1.0, 2.864e-08, 0.0, -1.0, 2.864e-08, 0.0, -1.0, 2.864e-08, 0.0, -1.0, 2.864e-08, 0.0, -1.0, 2.864e-08, 0.0, -1.0, 2.864e-08, 0.0, -1.0, 0.04445, 0.1897, 0.9808, 0.002148, 0.0003527, 1.0, 0.06547, 0.1908, 0.9794, 0.06547, 0.1908, 0.9794, 0.002148, 0.0003527, 1.0, 0.06914, 0.1878, 0.9798, 0.06914, 0.1878, 0.9798, 0.002148, 0.0003527, 1.0, 0.1028, 0.1683, 0.9804, 0.1028, 0.1683, 0.9804, 0.002148, 0.0003527, 1.0, 0.1572, 0.1213, 0.9801, 0.1572, 0.1213, 0.9801, 0.002148, 0.0003527, 1.0, 0.1856, 0.09373, 0.9781, 0.1856, 0.09373, 0.9781, 0.002148, 0.0003527, 1.0, 0.1907, 0.07901, 0.9785, 0.1907, 0.07901, 0.9785, 0.002148, 0.0003527, 1.0, 0.1991, 0.05717, 0.9783, 0.1991, 0.05717, 0.9783, 0.002148, 0.0003527, 1.0, 0.2, 0.01731, 0.9796, 0.2, 0.01731, 0.9796, 0.002148, 0.0003527, 1.0, 0.1962, -0.03902, 0.9798, 0.1962, -0.03902, 0.9798, 0.002148, 0.0003527, 1.0, 0.1973, -0.04609, 0.9793, 0.1973, -0.04609, 0.9793, 0.002148, 0.0003527, 1.0, 0.1565, -0.1035, 0.9822, 0.1565, -0.1035, 0.9822, 0.002148, 0.0003527, 1.0, 0.1185, -0.1638, 0.9794, 0.1185, -0.1638, 0.9794, 0.002148, 0.0003527, 1.0, 0.1375, -0.1481, 0.9794, 0.1375, -0.1481, 0.9794, 0.002148, 0.0003527, 1.0, 0.07098, -0.1737, 0.9822, 0.07098, -0.1737, 0.9822, 0.002148, 0.0003527, 1.0, 0.006713, -0.2025, 0.9793, 0.006713, -0.2025, 0.9793, 0.002148, 0.0003527, 1.0, 0.03292, -0.1999, 0.9793, 0.03292, -0.1999, 0.9793, 0.002148, 0.0003527, 1.0, -0.03574, -0.1842, 0.9822, -0.03574, -0.1842, 0.9822, 0.002148, 0.0003527, 1.0, -0.106, -0.1721, 0.9794, -0.106, -0.1721, 0.9794, 0.002148, 0.0003527, 1.0, -0.08423, -0.1838, 0.9794, -0.08423, -0.1838, 0.9794, 0.002148, 0.0003527, 1.0, -0.1333, -0.132, 0.9822, -0.1333, -0.132, 0.9822, 0.002148, 0.0003527, 1.0, -0.1845, -0.08369, 0.9793, -0.1845, -0.08369, 0.9793, 0.002148, 0.0003527, 1.0, -0.1848, -0.07654, 0.9798, -0.1848, -0.07654, 0.9798, 0.002148, 0.0003527, 1.0, -0.1962, -0.03902, 0.9798, -0.1962, -0.03902, 0.9798, 0.002148, 0.0003527, 1.0, -0.2, -0.01594, 0.9797, -0.2, -0.01594, 0.9797, 0.002148, 0.0003527, 1.0, -0.1934, 0.02215, 0.9809, -0.1934, 0.02215, 0.9809, 0.002148, 0.0003527, 1.0, -0.1793, 0.07425, 0.981, -0.1793, 0.07425, 0.981, 0.002148, 0.0003527, 1.0, -0.1613, 0.1078, 0.981, -0.1613, 0.1078, 0.981, 0.002148, 0.0003527, 1.0, -0.1259, 0.1485, 0.9809, -0.1259, 0.1485, 0.9809, 0.002148, 0.0003527, 1.0, -0.09785, 0.1751, 0.9797, -0.09785, 0.1751, 0.9797, 0.002148, 0.0003527, 1.0, -0.1172, 0.1678, 0.9788, -0.00224, -0.0003703, -1.0, -0.00224, -0.0003703, -1.0, -0.00224, -0.0003703, -1.0, -0.00224, -0.0003703, -1.0, -0.00224, -0.0003703, -1.0, -0.00224, -0.0003703, -1.0, -0.00224, -0.0003703, -1.0, -0.00224, -0.0003703, -1.0, -0.00224, -0.0003703, -1.0, -0.00224, -0.0003703, -1.0, -0.00224, -0.0003703, -1.0, -0.00224, -0.0003703, -1.0, -0.00224, -0.0003703, -1.0, -0.00224, -0.0003703, -1.0, -0.00224, -0.0003703, -1.0, -0.00224, -0.0003703, -1.0, -0.00224, -0.0003703, -1.0, -0.00224, -0.0003703, -1.0, -0.00224, -0.0003703, -1.0, -0.00224, -0.0003703, -1.0, -0.00224, -0.0003703, -1.0, -0.00224, -0.0003703, -1.0, -0.00224, -0.0003703, -1.0, -0.00224, -0.0003703, -1.0, -0.00224, -0.0003703, -1.0, -0.00224, -0.0003703, -1.0, -0.00224, -0.0003703, -1.0, -0.00224, -0.0003703, -1.0, -0.00224, -0.0003703, -1.0, -0.00224, -0.0003703, -1.0, -0.00224, -0.0003703, -1.0, -0.00224, -0.0003703, -1.0, -0.1172, 0.1678, 0.9788, 0.002148, 0.0003527, 1.0, -0.06244, 0.1745, 0.9827, -0.06244, 0.1745, 0.9827, 0.002148, 0.0003527, 1.0, 0.04445, 0.1897, 0.9808, -0.1761, -0.3139, -0.933, -0.1308, -0.3788, -0.9162, -0.1307, -0.379, -0.9161, -0.1757, -0.3145, -0.9329, 0.1432, -0.3493, -0.926, 0.1771, -0.3141, -0.9327, 0.1767, -0.3145, -0.9327, 0.1432, -0.3493, -0.926, -0.4021, 0.1534, -0.9026, -0.3901, 0.09357, -0.916, -0.3902, 0.0938, -0.9159, -0.4021, 0.1532, -0.9027, 0.07978, 0.4027, -0.9119, -0.02785, 0.4168, -0.9086, -0.02806, 0.4168, -0.9086, 0.07975, 0.4027, -0.9119, 0.4309, -0.001527, -0.9024, 0.4086, 0.08065, -0.9091, 0.4086, 0.08063, -0.9091, 0.4309, -0.001521, -0.9024, -0.237, -0.2232, -0.9455, -0.1761, -0.3139, -0.933, -0.1757, -0.3145, -0.9329, -0.2371, -0.223, -0.9455, -0.1672, 0.4239, 0.8901, -0.09958, 0.4512, 0.8868, -0.1001, 0.451, 0.8869, -0.1672, 0.4239, 0.8901, -0.3673, 0.245, -0.8972, -0.4021, 0.1534, -0.9026, -0.4021, 0.1532, -0.9027, -0.3673, 0.245, -0.8972, 0.1854, 0.3756, -0.9081, 0.07978, 0.4027, -0.9119, 0.07975, 0.4027, -0.9119, 0.1855, 0.3755, -0.9081, 0.4488, -0.0908, -0.889, 0.4309, -0.001527, -0.9024, 0.4309, -0.001521, -0.9024, 0.4488, -0.09079, -0.889, -0.2916, -0.1525, -0.9443, -0.237, -0.2232, -0.9455, -0.2371, -0.223, -0.9455, -0.292, -0.1521, -0.9442, -0.09958, 0.4512, 0.8868, -0.03259, 0.4757, 0.879, -0.03259, 0.4757, 0.879, -0.1001, 0.451, 0.8869, -0.2967, 0.3134, -0.9021, -0.3673, 0.245, -0.8972, -0.3673, 0.245, -0.8972, -0.2964, 0.3134, -0.9022, 0.2491, 0.3674, -0.8961, 0.1854, 0.3756, -0.9081, 0.1855, 0.3755, -0.9081, 0.2491, 0.3674, -0.8961, 0.4351, -0.1802, -0.8822, 0.4488, -0.0908, -0.889, 0.4488, -0.09079, -0.889, 0.4351, -0.1802, -0.8822, -0.3445, -0.1195, -0.9312, -0.2916, -0.1525, -0.9443, -0.292, -0.1521, -0.9442, -0.3447, -0.1194, -0.9311, -0.2495, 0.3521, -0.9021, -0.2967, 0.3134, -0.9021, -0.2964, 0.3134, -0.9022, -0.2496, 0.3519, -0.9022, 0.3327, 0.3323, -0.8825, 0.2491, 0.3674, -0.8961, 0.2491, 0.3674, -0.8961, 0.3328, 0.3323, -0.8825, 0.3876, -0.2246, -0.8941, 0.4351, -0.1802, -0.8822, 0.4351, -0.1802, -0.8822, 0.3881, -0.2246, -0.8939, -0.3661, -0.09568, -0.9256, -0.3445, -0.1195, -0.9312, -0.3447, -0.1194, -0.9311, -0.3661, -0.09586, -0.9256, -0.09315, -0.4173, -0.904, -0.06572, -0.4355, -0.8978, -0.06572, -0.4355, -0.8978, -0.09334, -0.4172, -0.904, -0.1687, 0.408, -0.8972, -0.2495, 0.3521, -0.9021, -0.2496, 0.3519, -0.9022, -0.1687, 0.408, -0.8972, 0.3666, 0.2482, -0.8966, 0.3327, 0.3323, -0.8825, 0.3328, 0.3323, -0.8825, 0.3666, 0.2482, -0.8966, 0.2853, -0.253, -0.9245, 0.3876, -0.2246, -0.8941, 0.3881, -0.2246, -0.8939, 0.286, -0.2527, -0.9243, -0.3737, -0.006493, -0.9275, -0.3661, -0.09568, -0.9256, -0.3661, -0.09586, -0.9256, -0.3737, -0.006769, -0.9275, -0.07203, 0.4243, -0.9026, -0.1687, 0.408, -0.8972, -0.1687, 0.408, -0.8972, -0.07177, 0.4243, -0.9027, 0.3838, 0.1583, -0.9097, 0.3666, 0.2482, -0.8966, 0.3666, 0.2482, -0.8966, 0.3839, 0.1583, -0.9097, -0.1308, -0.3788, -0.9162, -0.09315, -0.4173, -0.904, -0.09334, -0.4172, -0.904, -0.1307, -0.379, -0.9161, 0.1771, -0.3141, -0.9327, 0.2853, -0.253, -0.9245, 0.286, -0.2527, -0.9243, 0.1767, -0.3145, -0.9327, -0.3901, 0.09357, -0.916, -0.3737, -0.006493, -0.9275, -0.3737, -0.006769, -0.9275, -0.3902, 0.0938, -0.9159, -0.02785, 0.4168, -0.9086, -0.07203, 0.4243, -0.9026, -0.07177, 0.4243, -0.9027, -0.02806, 0.4168, -0.9086, 0.4086, 0.08065, -0.9091, 0.3838, 0.1583, -0.9097, 0.3839, 0.1583, -0.9097, 0.4086, 0.08063, -0.9091, -0.4668, 0.07716, 0.881, -0.4838, -0.005903, 0.8752, -0.3342, -0.007924, 0.9425, -0.3214, 0.05579, 0.9453, 0.3971, 0.07408, 0.9148, 0.3827, 0.1595, 0.91, 0.2821, 0.1176, 0.9521, 0.2968, 0.05227, 0.9535, -0.4096, 0.1763, 0.895, -0.4668, 0.07716, 0.881, -0.3214, 0.05579, 0.9453, -0.2861, 0.1272, 0.9497, 0.3762, 0.002152, 0.9266, 0.3971, 0.07408, 0.9148, 0.2968, 0.05227, 0.9535, 0.2927, -0.003211, 0.9562, -0.352, 0.2425, 0.904, -0.4096, 0.1763, 0.895, -0.2861, 0.1272, 0.9497, -0.2535, 0.179, 0.9506, 0.3391, -0.05934, 0.9389, 0.3762, 0.002152, 0.9266, 0.2927, -0.003211, 0.9562, 0.2728, -0.05002, 0.9608, -0.2948, 0.2948, 0.909, -0.352, 0.2425, 0.904, -0.2535, 0.179, 0.9506, -0.2167, 0.2167, 0.9519, 0.3212, -0.1268, 0.9385, 0.3391, -0.05934, 0.9389, 0.2728, -0.05002, 0.9608, 0.2577, -0.09874, 0.9612, -0.2099, 0.3358, 0.9182, -0.2948, 0.2948, 0.909, -0.2167, 0.2167, 0.9519, -0.1534, 0.2571, 0.9541, 0.3314, -0.2425, 0.9118, 0.3212, -0.1268, 0.9385, 0.2577, -0.09874, 0.9612, 0.2514, -0.1679, 0.9532, -0.1257, 0.3345, 0.934, -0.2099, 0.3358, 0.9182, -0.1534, 0.2571, 0.9541, -0.09749, 0.2751, 0.9564, -0.05988, -0.3841, 0.9213, 0.001981, -0.3661, 0.9306, 0.01372, -0.2966, 0.9549, -0.0377, -0.2947, 0.9548, 0.3438, -0.3755, 0.8607, 0.3314, -0.2425, 0.9118, 0.2514, -0.1679, 0.9532, 0.2412, -0.2509, 0.9375, -0.08136, 0.348, 0.934, -0.1257, 0.3345, 0.934, -0.09749, 0.2751, 0.9564, -0.0718, 0.2829, 0.9564, -0.189, -0.3936, 0.8996, -0.05988, -0.3841, 0.9213, -0.0377, -0.2947, 0.9548, -0.1351, -0.288, 0.948, 0.3088, -0.4261, 0.8504, 0.3438, -0.3755, 0.8607, 0.2412, -0.2509, 0.9375, 0.2067, -0.2904, 0.9343, 0.003831, 0.4142, 0.9102, -0.08136, 0.348, 0.934, -0.0718, 0.2829, 0.9564, -0.007141, 0.3089, 0.9511, -0.2909, -0.3866, 0.8752, -0.189, -0.3936, 0.8996, -0.1351, -0.288, 0.948, -0.2068, -0.2799, 0.9375, 0.2687, -0.4283, 0.8628, 0.3088, -0.4261, 0.8504, 0.2067, -0.2904, 0.9343, 0.1792, -0.2951, 0.9385, 0.08907, 0.4478, 0.8897, 0.003831, 0.4142, 0.9102, -0.007141, 0.3089, 0.9511, 0.06409, 0.3222, 0.9445, -0.3582, -0.3621, 0.8606, -0.2909, -0.3866, 0.8752, -0.2068, -0.2799, 0.9375, -0.2539, -0.2591, 0.9319, -0.08251, 0.3999, -0.9128, -0.05001, 0.365, -0.9297, -0.02957, 0.2941, -0.9553, -0.04686, 0.3019, -0.9522, 0.155, 0.3841, 0.9102, 0.08907, 0.4478, 0.8897, 0.06409, 0.3222, 0.9445, 0.1248, 0.2826, 0.9511, -0.3932, -0.2952, 0.8708, -0.3582, -0.3621, 0.8606, -0.2539, -0.2591, 0.9319, -0.2807, -0.2072, 0.9372, -0.05001, 0.365, -0.9297, -0.01739, 0.3292, -0.9441, -0.01112, 0.2835, -0.9589, -0.02957, 0.2941, -0.9553, 0.1839, 0.283, 0.9413, 0.155, 0.3841, 0.9102, 0.1248, 0.2826, 0.9511, 0.1615, 0.2297, 0.9598, -0.3991, -0.1881, 0.8974, -0.3932, -0.2952, 0.8708, -0.2807, -0.2072, 0.9372, -0.291, -0.1323, 0.9475, 0.2123, 0.2292, 0.95, 0.1839, 0.283, 0.9413, 0.1615, 0.2297, 0.9598, 0.1783, 0.1995, 0.9635, -0.4383, -0.07747, 0.8955, -0.3991, -0.1881, 0.8974, -0.291, -0.1323, 0.9475, -0.3138, -0.06218, 0.9474, 0.3146, 0.2051, 0.9268, 0.2123, 0.2292, 0.95, 0.1783, 0.1995, 0.9635, 0.236, 0.1657, 0.9575, -0.4838, -0.005903, 0.8752, -0.4383, -0.07747, 0.8955, -0.3138, -0.06218, 0.9474, -0.3342, -0.007924, 0.9425, 0.3827, 0.1595, 0.91, 0.3146, 0.2051, 0.9268, 0.236, 0.1657, 0.9575, 0.2821, 0.1176, 0.9521, -0.2167, 0.2167, 0.9519, -0.2535, 0.179, 0.9506, -0.137, 0.1036, 0.9851, -0.1252, 0.1252, 0.9842, 0.2577, -0.09874, 0.9612, 0.2728, -0.05002, 0.9608, 0.1965, -0.03908, 0.9797, 0.184, -0.06622, 0.9807, -0.1534, 0.2571, 0.9541, -0.2167, 0.2167, 0.9519, -0.1252, 0.1252, 0.9842, -0.08823, 0.1664, 0.9821, 0.2514, -0.1679, 0.9532, 0.2577, -0.09874, 0.9612, 0.184, -0.06622, 0.9807, 0.1575, -0.08204, 0.9841, -0.09749, 0.2751, 0.9564, -0.1534, 0.2571, 0.9541, -0.08823, 0.1664, 0.9821, -0.06457, 0.2057, 0.9765, -0.0377, -0.2947, 0.9548, 0.01372, -0.2966, 0.9549, 0.02727, -0.2138, 0.9765, -0.01219, -0.1922, 0.9813, 0.2412, -0.2509, 0.9375, 0.2514, -0.1679, 0.9532, 0.1575, -0.08204, 0.9841, 0.1181, -0.1038, 0.9876, -0.0718, 0.2829, 0.9564, -0.09749, 0.2751, 0.9564, -0.06457, 0.2057, 0.9765, -0.06058, 0.2069, 0.9765, -0.1351, -0.288, 0.948, -0.0377, -0.2947, 0.9548, -0.01219, -0.1922, 0.9813, -0.07299, -0.1641, 0.9837, 0.2067, -0.2904, 0.9343, 0.2412, -0.2509, 0.9375, 0.1181, -0.1038, 0.9876, 0.08411, -0.1259, 0.9885, -0.007141, 0.3089, 0.9511, -0.0718, 0.2829, 0.9564, -0.06058, 0.2069, 0.9765, -0.01908, 0.1874, 0.9821, -0.2068, -0.2799, 0.9375, -0.1351, -0.288, 0.948, -0.07299, -0.1641, 0.9837, -0.1073, -0.1523, 0.9825, 0.1792, -0.2951, 0.9385, 0.2067, -0.2904, 0.9343, 0.08411, -0.1259, 0.9885, 0.0717, -0.1341, 0.9884, 0.06409, 0.3222, 0.9445, -0.007141, 0.3089, 0.9511, -0.01908, 0.1874, 0.9821, 0.03453, 0.1736, 0.9842, -0.2539, -0.2591, 0.9319, -0.2068, -0.2799, 0.9375, -0.1073, -0.1523, 0.9825, -0.1284, -0.135, 0.9825, -0.04686, 0.3019, -0.9522, -0.02957, 0.2941, -0.9553, -0.00567, 0.2107, -0.9775, -0.007398, 0.1909, -0.9816, 0.1248, 0.2826, 0.9511, 0.06409, 0.3222, 0.9445, 0.03453, 0.1736, 0.9842, 0.08932, 0.1658, 0.9821, -0.2807, -0.2072, 0.9372, -0.2539, -0.2591, 0.9319, -0.1284, -0.135, 0.9825, -0.1467, -0.1036, 0.9837, -0.02957, 0.2941, -0.9553, -0.01112, 0.2835, -0.9589, -0.00394, 0.2305, -0.9731, -0.00567, 0.2107, -0.9775, 0.1615, 0.2297, 0.9598, 0.1248, 0.2826, 0.9511, 0.08932, 0.1658, 0.9821, 0.1351, 0.168, 0.9765, -0.291, -0.1323, 0.9475, -0.2807, -0.2072, 0.9372, -0.1467, -0.1036, 0.9837, -0.1635, -0.06773, 0.9842, 0.1783, 0.1995, 0.9635, 0.1615, 0.2297, 0.9598, 0.1351, 0.168, 0.9765, 0.1389, 0.1651, 0.9764, -0.3138, -0.06218, 0.9474, -0.291, -0.1323, 0.9475, -0.1635, -0.06773, 0.9842, -0.1663, -0.04331, 0.9851, 0.236, 0.1657, 0.9575, 0.1783, 0.1995, 0.9635, 0.1389, 0.1651, 0.9764, 0.1463, 0.1201, 0.9819, -0.3342, -0.007924, 0.9425, -0.3138, -0.06218, 0.9474, -0.1663, -0.04331, 0.9851, -0.1569, -0.01005, 0.9876, 0.2821, 0.1176, 0.9521, 0.236, 0.1657, 0.9575, 0.1463, 0.1201, 0.9819, 0.1643, 0.06859, 0.984, -0.3214, 0.05579, 0.9453, -0.3342, -0.007924, 0.9425, -0.1569, -0.01005, 0.9876, -0.1485, 0.02953, 0.9885, 0.2968, 0.05227, 0.9535, 0.2821, 0.1176, 0.9521, 0.1643, 0.06859, 0.984, 0.1805, 0.027, 0.9832, -0.2861, 0.1272, 0.9497, -0.3214, 0.05579, 0.9453, -0.1485, 0.02953, 0.9885, -0.1411, 0.06933, 0.9876, 0.2927, -0.003211, 0.9562, 0.2968, 0.05227, 0.9535, 0.1805, 0.027, 0.9832, 0.1953, -0.009233, 0.9807, -0.2535, 0.179, 0.9506, -0.2861, 0.1272, 0.9497, -0.1411, 0.06933, 0.9876, -0.137, 0.1036, 0.9851, 0.2728, -0.05002, 0.9608, 0.2927, -0.003211, 0.9562, 0.1953, -0.009233, 0.9807, 0.1965, -0.03908, 0.9797, 0.0, 1.0, 0.0, 0.0, 1.0, 0.0, 0.1951, 0.9808, 0.0, 0.1951, 0.9808, 0.0, 0.1951, 0.9808, 0.0, 0.1951, 0.9808, 0.0, 0.3827, 0.9239, 0.0, 0.3827, 0.9239, 0.0, 0.3827, 0.9239, 0.0, 0.3827, 0.9239, 0.0, 0.5556, 0.8315, 0.0, 0.5556, 0.8315, 0.0, 0.5556, 0.8315, 0.0, 0.5556, 0.8315, 0.0, 0.7071, 0.7071, 0.0, 0.7071, 0.7071, 0.0, 0.7071, 0.7071, 0.0, 0.7071, 0.7071, 0.0, 0.8315, 0.5556, 0.0, 0.8315, 0.5556, 0.0, 0.8315, 0.5556, 0.0, 0.8315, 0.5556, 0.0, 0.9239, 0.3827, 0.0, 0.9239, 0.3827, 0.0, 0.9239, 0.3827, 0.0, 0.9239, 0.3827, 0.0, 0.9808, 0.1951, 0.0, 0.9808, 0.1951, 0.0, 0.9808, 0.1951, 0.0, 0.9808, 0.1951, 0.0, 1.0, -7.626e-08, 0.0, 1.0, -7.626e-08, 0.0, 1.0, -7.626e-08, 0.0, 1.0, -7.626e-08, 0.0, 0.9808, -0.1951, 0.0, 0.9808, -0.1951, 0.0, 0.9808, -0.1951, 0.0, 0.9808, -0.1951, 0.0, 0.9239, -0.3827, 0.0, 0.9239, -0.3827, 0.0, 0.9239, -0.3827, 0.0, 0.9239, -0.3827, 0.0, 0.8315, -0.5556, 0.0, 0.8315, -0.5556, 0.0, 0.8315, -0.5556, 0.0, 0.8315, -0.5556, 0.0, 0.7071, -0.7071, 0.0, 0.7071, -0.7071, 0.0, 0.7071, -0.7071, 0.0, 0.7071, -0.7071, 0.0, 0.5556, -0.8315, 0.0, 0.5556, -0.8315, 0.0, 0.5556, -0.8315, 0.0, 0.5556, -0.8315, 0.0, 0.3827, -0.9239, 0.0, 0.3827, -0.9239, 0.0, 0.3827, -0.9239, 0.0, 0.3827, -0.9239, 0.0, 0.1951, -0.9808, 0.0, 0.1951, -0.9808, 0.0, 0.1951, -0.9808, 0.0, 0.1951, -0.9808, 0.0, -4.29e-08, -1.0, 0.0, -4.29e-08, -1.0, 0.0, -4.29e-08, -1.0, 0.0, -4.29e-08, -1.0, 0.0, -0.1951, -0.9808, 0.0, -0.1951, -0.9808, 0.0, -0.1951, -0.9808, 0.0, -0.1951, -0.9808, 0.0, -0.3827, -0.9239, 0.0, -0.3827, -0.9239, 0.0, -0.3827, -0.9239, 0.0, -0.3827, -0.9239, 0.0, -0.5556, -0.8315, 0.0, -0.5556, -0.8315, 0.0, -0.5556, -0.8315, 0.0, -0.5556, -0.8315, 0.0, -0.7071, -0.7071, 0.0, -0.7071, -0.7071, 0.0, -0.7071, -0.7071, 0.0, -0.7071, -0.7071, 0.0, -0.8315, -0.5556, 0.0, -0.8315, -0.5556, 0.0, -0.8315, -0.5556, 0.0, -0.8315, -0.5556, 0.0, -0.9239, -0.3827, 0.0, -0.9239, -0.3827, 0.0, -0.9239, -0.3827, 0.0, -0.9239, -0.3827, 0.0, -0.9808, -0.1951, 0.0, -0.9808, -0.1951, 0.0, -0.9808, -0.1951, 0.0, -0.9808, -0.1951, 0.0, -1.0, -3.813e-08, 0.0, -1.0, -3.813e-08, 0.0, -1.0, -3.813e-08, 0.0, -1.0, -3.813e-08, 0.0, -0.9808, 0.1951, 0.0, -0.9808, 0.1951, 0.0, -0.9808, 0.1951, 0.0, -0.9808, 0.1951, 0.0, -0.9239, 0.3827, 0.0, -0.9239, 0.3827, 0.0, -0.9239, 0.3827, 0.0, -0.9239, 0.3827, 0.0, -0.8315, 0.5556, 0.0, -0.8315, 0.5556, 0.0, -0.8315, 0.5556, 0.0, -0.8315, 0.5556, 0.0, -0.7071, 0.7071, 0.0, -0.7071, 0.7071, 0.0, -0.7071, 0.7071, 0.0, -0.7071, 0.7071, 0.0, -0.5556, 0.8315, 0.0, -0.5556, 0.8315, 0.0, -0.5556, 0.8315, 0.0, -0.5556, 0.8315, 0.0, -0.3827, 0.9239, 0.0, -0.3827, 0.9239, 0.0, 7.33e-08, 0.0, 1.0, 7.33e-08, 0.0, 1.0, 7.33e-08, 0.0, 1.0, 7.33e-08, 0.0, 1.0, 7.33e-08, 0.0, 1.0, 7.33e-08, 0.0, 1.0, 7.33e-08, 0.0, 1.0, 7.33e-08, 0.0, 1.0, 7.33e-08, 0.0, 1.0, 7.33e-08, 0.0, 1.0, 7.33e-08, 0.0, 1.0, 7.33e-08, 0.0, 1.0, 7.33e-08, 0.0, 1.0, 7.33e-08, 0.0, 1.0, 7.33e-08, 0.0, 1.0, 7.33e-08, 0.0, 1.0, 7.33e-08, 0.0, 1.0, 7.33e-08, 0.0, 1.0, 7.33e-08, 0.0, 1.0, 7.33e-08, 0.0, 1.0, 7.33e-08, 0.0, 1.0, 7.33e-08, 0.0, 1.0, 7.33e-08, 0.0, 1.0, 7.33e-08, 0.0, 1.0, 7.33e-08, 0.0, 1.0, 7.33e-08, 0.0, 1.0, 7.33e-08, 0.0, 1.0, 7.33e-08, 0.0, 1.0, 7.33e-08, 0.0, 1.0, 7.33e-08, 0.0, 1.0, 7.33e-08, 0.0, 1.0, 7.33e-08, 0.0, 1.0, -0.3827, 0.9239, 0.0, -0.3827, 0.9239, 0.0, -0.1951, 0.9808, 0.0, -0.1951, 0.9808, 0.0, -0.1951, 0.9808, 0.0, -0.1951, 0.9808, 0.0, 0.0, 1.0, 0.0, 0.0, 1.0, 0.0, 2.572e-08, 0.0, -1.0, 2.572e-08, 0.0, -1.0, 2.572e-08, 0.0, -1.0, 2.572e-08, 0.0, -1.0, 2.572e-08, 0.0, -1.0, 2.572e-08, 0.0, -1.0, 2.572e-08, 0.0, -1.0, 2.572e-08, 0.0, -1.0, 2.572e-08, 0.0, -1.0, 2.572e-08, 0.0, -1.0, 2.572e-08, 0.0, -1.0, 2.572e-08, 0.0, -1.0, 2.572e-08, 0.0, -1.0, 2.572e-08, 0.0, -1.0, 2.572e-08, 0.0, -1.0, 2.572e-08, 0.0, -1.0, 2.572e-08, 0.0, -1.0, 2.572e-08, 0.0, -1.0, 2.572e-08, 0.0, -1.0, 2.572e-08, 0.0, -1.0, 2.572e-08, 0.0, -1.0, 2.572e-08, 0.0, -1.0, 2.572e-08, 0.0, -1.0, 2.572e-08, 0.0, -1.0, 2.572e-08, 0.0, -1.0, 2.572e-08, 0.0, -1.0, 2.572e-08, 0.0, -1.0, 2.572e-08, 0.0, -1.0, 2.572e-08, 0.0, -1.0, 2.572e-08, 0.0, -1.0, 2.572e-08, 0.0, -1.0, 2.572e-08, 0.0, -1.0])] * 3)])

# ---- objects
ob_light = bpy.data.objects.new('Light', light_light)
ob_camera = bpy.data.objects.new('Camera', cam_camera)
ob_cylinder = bpy.data.objects.new('Cylinder', me_cylinder)

# ---- transforms, parenting, visibility, modifiers, constraints
ob_light.location = (4.076, 1.005, 5.904)
ob_light.rotation_euler = (0.6503, 0.05522, 1.866)
ob_light.lock_rotations_4d = False
ob_light.empty_display_type = 'ARROWS'
ob_light.color = (0.0, 0.0, 0.0, 0.0)
ob_light.lineart.crease_threshold = 0.0
ob_camera.location = (7.359, -6.926, 4.958)
ob_camera.rotation_euler = (1.109, 0.0, 0.8149)
ob_camera.lock_rotations_4d = False
ob_camera.empty_display_type = 'ARROWS'
ob_camera.color = (0.0, 0.0, 0.0, 0.0)
ob_camera.display_type = 'WIRE'
ob_camera.lineart.crease_threshold = 0.0
ob_cylinder.location = (0.0, 0.0, -0.08838)
ob_cylinder.scale = (0.182, 0.182, 2.46)

# ---- collection membership
col_collection.objects.link(ob_light)
col_collection.objects.link(ob_camera)
col_collection.objects.link(ob_cylinder)

# ---- scene / render settings (as saved in the file)
scene.camera = ob_camera
scene.frame_start = 1; scene.frame_end = 250; scene.frame_set(1)
scene.render.engine = 'BLENDER_EEVEE_NEXT'
scene.cycles.sampling_pattern = 'TABULATED_SOBOL'
scene.cycles.use_light_tree = False
scene.view_settings.view_transform = 'Filmic'
bpy.context.view_layer.update()
